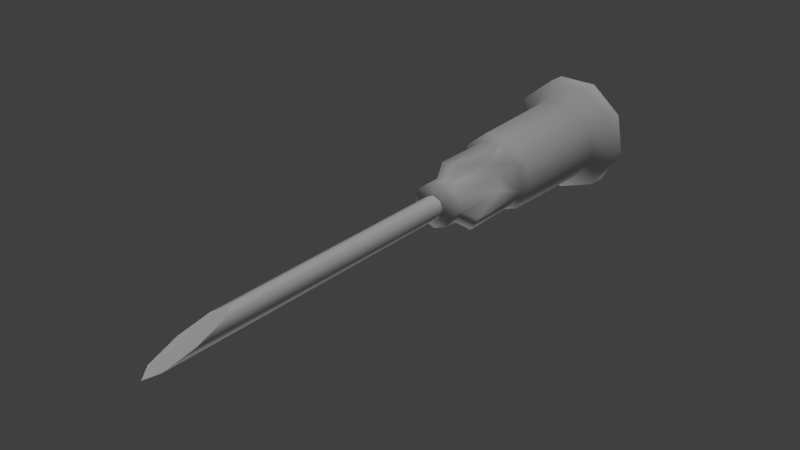 # Source: needleV2.blend  (saved by Blender 2.78.0; exported with 4.5.12 LTS)
import bpy
from mathutils import Matrix  # noqa: F401  (used for matrix-valued properties, if any)

bpy.ops.wm.read_factory_settings(use_empty=True)
scene = bpy.context.scene
scene.name = 'Scene'

# ---- collections
col_collection_1 = bpy.data.collections.new('Collection 1'); scene.collection.children.link(col_collection_1)
col_collection_1.hide_render = True
col_collection_1.hide_viewport = True
col_collection_2 = bpy.data.collections.new('Collection 2'); scene.collection.children.link(col_collection_2)
col_collection_5 = bpy.data.collections.new('Collection 5'); scene.collection.children.link(col_collection_5)
col_collection_5.hide_render = True
col_collection_5.hide_viewport = True
col_collection_11 = bpy.data.collections.new('Collection 11'); scene.collection.children.link(col_collection_11)
col_collection_11.hide_render = True
col_collection_11.hide_viewport = True

# ---- materials (node trees are filled in below, after node groups)
mat_material_002 = bpy.data.materials.new('Material.002')
mat_material_002.alpha_threshold = 0.0
mat_material_002.use_transparent_shadow = False
mat_material_002.diffuse_color = (0.7551, 0.1838, 0.02854, 1.0)
mat_material_002.specular_color = (0.1913, 0.1913, 0.1913)
mat_material_002.roughness = 0.5
mat_needle = bpy.data.materials.new('needle')
mat_needle.alpha_threshold = 0.0
mat_needle.use_transparent_shadow = False
mat_needle.diffuse_color = (0.07075, 0.07075, 0.07075, 1.0)
mat_needle.roughness = 0.5
mat_material = bpy.data.materials.new('Material')
mat_material.alpha_threshold = 0.0
mat_material.use_transparent_shadow = False
mat_material.diffuse_color = (0.09759, 0.5395, 0.4233, 1.0)
mat_material.specular_color = (0.1913, 0.1913, 0.1913)
mat_material.roughness = 0.5
mat_needlev2mat = bpy.data.materials.new('needleV2Mat')
mat_needlev2mat.alpha_threshold = 0.0
mat_needlev2mat.use_transparent_shadow = False
mat_needlev2mat.roughness = 0.5

# ---- material node trees

# ---- world
world_world = bpy.data.worlds.new('World'); scene.world = world_world
world_world.color = (0.05088, 0.05088, 0.05088)
world_world.use_sun_shadow = False
world_world.sun_shadow_jitter_overblur = 0.0
world_world.cycles.sampling_method = 'MANUAL'

# ---- lights
light_hemi_001 = bpy.data.lights.new('Hemi.001', 'SUN')
light_hemi_001.transmission_factor = 0.0
light_hemi_001.angle = 0.1993
light_hemi_001.energy = 1.0
light_hemi_001.shadow_buffer_clip_start = 0.5
light_hemi_001.shadow_soft_size = 0.1
light_hemi_001.shadow_cascade_max_distance = 1000.0
light_hemi = bpy.data.lights.new('Hemi', 'SUN')
light_hemi.transmission_factor = 0.0
light_hemi.angle = 0.1993
light_hemi.energy = 1.0
light_hemi.shadow_buffer_clip_start = 0.5
light_hemi.shadow_soft_size = 0.1
light_hemi.shadow_cascade_max_distance = 1000.0

# ---- meshes
me_needle_006 = bpy.data.meshes.new('needle.006')
me_needle_006.from_pydata([(0.09255, 0.6201, 0.2543), (-0.09255, 0.6201, 0.2543), (-0.2343, 0.6201, 0.1353), (-0.2665, 0.6201, -0.04699), (-0.1739, 0.6201, -0.2073), (7.451e-08, 0.6201, -0.2706), (0.1739, 0.6201, -0.2073), (0.2665, 0.6201, -0.04699), (0.2343, 0.6201, 0.1353), (0.09255, 0.5354, 0.2543), (-0.09255, 0.5354, 0.2543), (-0.2343, 0.5354, 0.1353), (-0.2665, 0.5354, -0.04699), (-0.1739, 0.5354, -0.2073), (7.738e-08, 0.5354, -0.2706), (0.1739, 0.5354, -0.2073), (0.2665, 0.5354, -0.04699), (0.2343, 0.5354, 0.1353), (0.06702, 0.4863, 0.1841), (-0.06702, 0.4863, 0.1841), (-0.1697, 0.4863, 0.09798), (-0.193, 0.4863, -0.03403), (-0.126, 0.4863, -0.1501), (6.414e-08, 0.4863, -0.196), (0.126, 0.4863, -0.1501), (0.193, 0.4863, -0.03403), (0.1697, 0.4863, 0.09798), (0.06273, -0.03391, 0.1723), (-0.06273, -0.03391, 0.1723), (-0.1588, -0.03391, 0.0917), (-0.1806, -0.03391, -0.03185), (-0.1179, -0.03391, -0.1405), (5.946e-08, -0.03391, -0.1834), (0.1179, -0.03391, -0.1405), (0.1806, -0.03391, -0.03185), (0.1588, -0.03391, 0.0917), (-0.08817, -0.1405, 0.0509), (4.072e-08, -0.1405, -0.1018), (0.08817, -0.1405, 0.0509), (0.03482, -0.4745, 0.09567), (-0.03482, -0.4745, 0.09567), (-0.08817, -0.4745, 0.0509), (-0.1003, -0.4745, -0.01768), (-0.06544, -0.4745, -0.07799), (4.089e-08, -0.4745, -0.1018), (0.06544, -0.4745, -0.07799), (0.1003, -0.4745, -0.01768), (0.08817, -0.4745, 0.0509), (1.887e-08, -0.4745, -1.923e-08), (-0.1003, -0.4133, -0.01768), (-0.06544, -0.4133, -0.07799), (0.08817, -0.4133, 0.0509), (3.881e-08, -0.4133, -0.1018), (-0.08817, -0.4133, 0.0509), (6.032e-08, -0.05922, -0.164), (-0.142, -0.05922, 0.08201), (0.142, -0.05922, 0.08201), (0.1536, -0.05922, -0.04226), (-0.03482, -0.4133, 0.09567), (0.03482, -0.4133, 0.09567), (-0.03482, -0.1405, 0.09567), (0.03482, -0.1405, 0.09567), (-0.03871, -0.3732, 0.158), (0.03871, -0.3732, 0.158), (-0.04019, -0.05922, 0.1541), (0.04019, -0.05922, 0.1541), (0.1003, -0.4133, -0.01768), (0.06544, -0.4133, -0.07799), (0.1003, -0.1405, -0.01768), (0.06544, -0.1405, -0.07799), (0.1562, -0.3732, -0.04546), (0.1175, -0.3732, -0.1125), (0.1134, -0.05922, -0.1119), (-0.06544, -0.1405, -0.07799), (-0.1003, -0.1405, -0.01768), (-0.1175, -0.3732, -0.1125), (-0.1562, -0.3732, -0.04546), (-0.1134, -0.05922, -0.1119), (-0.1536, -0.05922, -0.04226), (1.332e-08, 0.6201, -1.057e-08), (1.873e-07, -0.199, -0.05158), (0.03648, -0.199, -0.03648), (0.05159, -0.199, -2.733e-08), (0.03648, -0.199, 0.03648), (1.827e-07, -0.199, 0.05158), (-0.03648, -0.199, 0.03648), (-0.05158, -0.199, -3.02e-08), (-0.03648, -0.199, -0.03648), (-5.581e-07, -2.017, -0.05211), (0.03648, -1.959, -0.03684), (0.05158, -1.817, 9.406e-08), (0.03648, -1.676, 0.03684), (-5.126e-07, -1.617, 0.05211), (-0.03648, -1.676, 0.03684), (-0.05159, -1.817, 9.13e-08), (-0.03648, -1.959, -0.03684), (-5.381e-07, -1.804, -0.002887)], [], [(5, 6, 15, 14), (2, 3, 12, 11), (6, 7, 16, 15), (3, 4, 13, 12), (0, 1, 10, 9), (7, 8, 17, 16), (4, 5, 14, 13), (1, 2, 11, 10), (8, 0, 9, 17), (15, 16, 25, 24), (12, 13, 22, 21), (9, 10, 19, 18), (16, 17, 26, 25), (13, 14, 23, 22), (10, 11, 20, 19), (17, 9, 18, 26), (14, 15, 24, 23), (11, 12, 21, 20), (23, 24, 33, 32), (20, 21, 30, 29), (24, 25, 34, 33), (21, 22, 31, 30), (18, 19, 28, 27), (25, 26, 35, 34), (22, 23, 32, 31), (19, 20, 29, 28), (26, 18, 27, 35), (77, 54, 37, 73), (64, 55, 36, 60), (56, 65, 61, 38), (54, 72, 69, 37), (55, 78, 74, 36), (57, 56, 38, 68), (49, 50, 43, 42), (59, 58, 40, 39), (66, 51, 47, 46), (50, 52, 44, 43), (58, 53, 41, 40), (51, 59, 39, 47), (52, 67, 45, 44), (53, 49, 42, 41), (67, 66, 46, 45), (41, 42, 48), (45, 46, 48), (42, 43, 48), (39, 40, 48), (46, 47, 48), (43, 44, 48), (40, 41, 48), (47, 39, 48), (44, 45, 48), (36, 74, 49, 53), (37, 69, 67, 52), (38, 61, 59, 51), (60, 36, 53, 58), (73, 37, 52, 50), (68, 38, 51, 66), (34, 35, 56, 57), (27, 28, 64, 65), (30, 31, 77, 78), (33, 34, 57, 72), (29, 30, 78, 55), (32, 33, 72, 54), (35, 27, 65, 56), (28, 29, 55, 64), (31, 32, 54, 77), (66, 67, 71, 70), (61, 65, 63), (60, 58, 62, 64), (62, 63, 65, 64), (50, 49, 76, 75), (69, 72, 71), (68, 66, 70, 57), (70, 71, 72, 57), (74, 78, 76), (73, 50, 75, 77), (75, 76, 78, 77), (58, 59, 63, 62), (2, 1, 79), (0, 8, 79), (6, 5, 79), (3, 2, 79), (7, 6, 79), (4, 3, 79), (1, 0, 79), (8, 7, 79), (5, 4, 79), (82, 90, 89, 81), (83, 91, 90, 82), (84, 92, 91, 83), (85, 93, 92, 84), (86, 94, 93, 85), (87, 95, 94, 86), (80, 88, 95, 87), (94, 95, 96), (92, 93, 96), (90, 91, 96), (88, 89, 96), (95, 88, 96), (93, 94, 96), (91, 92, 96), (89, 90, 96), (81, 89, 88, 80), (59, 61, 63), (49, 74, 76), (67, 69, 71)])
me_needle_006.polygons.foreach_set('use_smooth', [True] * 106)
me_needle_006.polygons.foreach_set('material_index', [0, 0, 0, 0, 0, 0, 0, 0, 0, 0, 0, 0, 0, 0, 0, 0, 0, 0, 0, 0, 0, 0, 0, 0, 0, 0, 0, 0, 0, 0, 0, 0, 0, 0, 0, 0, 0, 0, 0, 0, 0, 0, 0, 0, 0, 0, 0, 0, 0, 0, 0, 0, 0, 0, 0, 0, 0, 0, 0, 0, 0, 0, 0, 0, 0, 0, 0, 0, 0, 0, 0, 0, 0, 0, 0, 0, 0, 0, 0, 0, 0, 0, 0, 0, 0, 0, 0, 1, 1, 1, 1, 1, 1, 1, 1, 1, 1, 1, 1, 1, 1, 1, 1, 0, 0, 0])
_k = set([(0, 1), (0, 8), (1, 2), (2, 3), (3, 4), (4, 5), (5, 6), (6, 7), (7, 8), (88, 89), (88, 95), (89, 90), (90, 91), (91, 92), (92, 93), (93, 94), (94, 95)])
me_needle_006.attributes.new('sharp_edge', 'BOOLEAN', 'EDGE').data.foreach_set('value', [ (min(e.vertices), max(e.vertices)) in _k for e in me_needle_006.edges])
_uv = me_needle_006.uv_layers.new(name='UVMap')
_uv.uv.foreach_set('vector', [0.2264, 0.1454, 0.3297, 0.1295, 0.3313, 0.1759, 0.24, 0.1892, 0.6825, 0.4448, 0.6772, 0.5476, 0.631, 0.5393, 0.6372, 0.4504, 0.3297, 0.1295, 0.4332, 0.144, 0.4214, 0.1887, 0.3313, 0.1759, 0.6772, 0.5476, 0.6425, 0.6491, 0.5943, 0.631, 0.631, 0.5393, 0.6046, 0.257, 0.6577, 0.3453, 0.616, 0.3639, 0.5701, 0.2872, 0.4332, 0.144, 0.5276, 0.1878, 0.5033, 0.2269, 0.4214, 0.1887, 0.1267, 0.1863, 0.2264, 0.1454, 0.24, 0.1892, 0.1454, 0.2319, 0.6577, 0.3453, 0.6825, 0.4448, 0.6372, 0.4504, 0.616, 0.3639, 0.5276, 0.1878, 0.6046, 0.257, 0.5701, 0.2872, 0.5033, 0.2269, 0.3313, 0.1759, 0.4214, 0.1887, 0.4074, 0.2345, 0.3313, 0.2242, 0.631, 0.5393, 0.5943, 0.631, 0.5558, 0.5981, 0.5865, 0.5286, 0.5701, 0.2872, 0.616, 0.3639, 0.5724, 0.3814, 0.5333, 0.3169, 0.4214, 0.1887, 0.5033, 0.2269, 0.4767, 0.2663, 0.4074, 0.2345, 0.1454, 0.2319, 0.24, 0.1892, 0.2548, 0.237, 0.1829, 0.2743, 0.616, 0.3639, 0.6372, 0.4504, 0.5907, 0.4542, 0.5724, 0.3814, 0.5033, 0.2269, 0.5701, 0.2872, 0.5333, 0.3169, 0.4767, 0.2663, 0.24, 0.1892, 0.3313, 0.1759, 0.3313, 0.2242, 0.2548, 0.237, 0.6372, 0.4504, 0.631, 0.5393, 0.5865, 0.5286, 0.5907, 0.4542, 0.9673, 0.2243, 0.9709, 0.2967, 0.6898, 0.3083, 0.6865, 0.2406, 0.9709, 0.6589, 0.9673, 0.7313, 0.6865, 0.715, 0.6899, 0.6473, 0.9709, 0.2967, 0.9733, 0.3691, 0.6921, 0.3761, 0.6898, 0.3083, 0.9673, 0.7313, 0.9625, 0.8036, 0.682, 0.7827, 0.6865, 0.715, 0.9745, 0.514, 0.9733, 0.5865, 0.6921, 0.5795, 0.6932, 0.5117, 0.9733, 0.3691, 0.9745, 0.4416, 0.6932, 0.4439, 0.6921, 0.3761, 0.9625, 0.152, 0.9673, 0.2243, 0.6865, 0.2406, 0.682, 0.1729, 0.9733, 0.5865, 0.9709, 0.6589, 0.6899, 0.6473, 0.6921, 0.5795, 0.9745, 0.4416, 0.9745, 0.514, 0.6932, 0.5117, 0.6932, 0.4439, 0.3204, 0.3414, 0.3876, 0.3235, 0.3886, 0.3825, 0.3495, 0.3884, 0.1893, 0.8027, 0.1402, 0.7535, 0.1907, 0.7231, 0.2155, 0.754, 0.6363, 0.7528, 0.5889, 0.8033, 0.5614, 0.7556, 0.5847, 0.7242, 0.3876, 0.3235, 0.455, 0.3393, 0.4275, 0.3869, 0.3886, 0.3825, 0.1402, 0.7535, 0.1201, 0.6872, 0.1752, 0.6872, 0.1907, 0.7231, 0.6543, 0.6856, 0.6363, 0.7528, 0.5847, 0.7242, 0.5991, 0.6873, 0.3087, 0.5826, 0.3283, 0.5509, 0.3562, 0.5682, 0.3365, 0.5999, 0.404, 0.6923, 0.3667, 0.6911, 0.3678, 0.6583, 0.4051, 0.6595, 0.4689, 0.6169, 0.4532, 0.6486, 0.4278, 0.6348, 0.4401, 0.6032, 0.3536, 0.5364, 0.3889, 0.5342, 0.3896, 0.563, 0.3562, 0.5682, 0.3415, 0.6765, 0.3219, 0.647, 0.3466, 0.632, 0.3678, 0.6583, 0.4532, 0.6486, 0.4325, 0.6802, 0.4051, 0.6595, 0.4278, 0.6348, 0.3889, 0.5342, 0.4266, 0.5363, 0.4224, 0.5703, 0.3896, 0.563, 0.3219, 0.647, 0.3049, 0.6133, 0.3365, 0.5999, 0.3466, 0.632, 0.4513, 0.5548, 0.469, 0.5877, 0.4401, 0.6032, 0.4224, 0.5703, 0.3466, 0.632, 0.3365, 0.5999, 0.388, 0.6099, 0.4224, 0.5703, 0.4401, 0.6032, 0.388, 0.6099, 0.3365, 0.5999, 0.3562, 0.5682, 0.388, 0.6099, 0.4051, 0.6595, 0.3678, 0.6583, 0.388, 0.6099, 0.4401, 0.6032, 0.4278, 0.6348, 0.388, 0.6099, 0.3562, 0.5682, 0.3896, 0.563, 0.388, 0.6099, 0.3678, 0.6583, 0.3466, 0.632, 0.388, 0.6099, 0.4278, 0.6348, 0.4051, 0.6595, 0.388, 0.6099, 0.3896, 0.563, 0.4224, 0.5703, 0.388, 0.6099, 0.1907, 0.7231, 0.1752, 0.6872, 0.3049, 0.6133, 0.3219, 0.647, 0.3886, 0.3825, 0.4275, 0.3869, 0.4266, 0.5363, 0.3889, 0.5342, 0.5847, 0.7242, 0.5614, 0.7556, 0.4325, 0.6802, 0.4532, 0.6486, 0.2155, 0.754, 0.1907, 0.7231, 0.3219, 0.647, 0.3415, 0.6765, 0.3495, 0.3884, 0.3886, 0.3825, 0.3889, 0.5342, 0.3536, 0.5364, 0.5991, 0.6873, 0.5847, 0.7242, 0.4532, 0.6486, 0.4689, 0.6169, 0.6733, 0.6952, 0.6518, 0.7614, 0.6363, 0.7528, 0.6543, 0.6856, 0.2217, 0.03525, 0.2217, 0.1031, 0.2049, 0.09088, 0.2049, 0.04743, 0.7664, 0.1026, 0.7664, 0.03474, 0.7833, 0.04693, 0.7833, 0.09037, 0.5522, 0.1026, 0.5522, 0.03474, 0.5691, 0.04693, 0.5691, 0.09037, 0.125, 0.7626, 0.1015, 0.6973, 0.1201, 0.6872, 0.1402, 0.7535, 0.3873, 0.3058, 0.4556, 0.3181, 0.455, 0.3393, 0.3876, 0.3235, 0.6518, 0.7614, 0.607, 0.8143, 0.5889, 0.8033, 0.6363, 0.7528, 0.1715, 0.8143, 0.125, 0.7626, 0.1402, 0.7535, 0.1893, 0.8027, 0.3192, 0.3202, 0.3873, 0.3058, 0.3876, 0.3235, 0.3204, 0.3414, 0.469, 0.5877, 0.4513, 0.5548, 0.4853, 0.5342, 0.505, 0.5708, 0.1612, 0.01539, 0.2049, 0.04743, 0.03513, 0.04823, 0.1612, 0.1229, 0.01367, 0.124, 0.03513, 0.09008, 0.2049, 0.09088, 0.03513, 0.09008, 0.03513, 0.04823, 0.2049, 0.04743, 0.2049, 0.09088, 0.3283, 0.5509, 0.3087, 0.5826, 0.2738, 0.5634, 0.2957, 0.5282, 0.6128, 0.1224, 0.5691, 0.09037, 0.7388, 0.08958, 0.6128, 0.01488, 0.7603, 0.01382, 0.7388, 0.04772, 0.5691, 0.04693, 0.7388, 0.04772, 0.7388, 0.08958, 0.5691, 0.09037, 0.5691, 0.04693, 0.827, 0.1224, 0.7833, 0.09037, 0.953, 0.08958, 0.827, 0.01488, 0.9744, 0.01382, 0.953, 0.04772, 0.7833, 0.04693, 0.953, 0.04772, 0.953, 0.08958, 0.7833, 0.09037, 0.7833, 0.04693, 0.3667, 0.6911, 0.404, 0.6923, 0.4049, 0.732, 0.3634, 0.7307, 0.06133, 0.32, 0.1554, 0.2858, 0.1553, 0.4321, 0.2494, 0.3201, 0.2993, 0.4068, 0.1553, 0.4321, 0.2052, 0.5696, 0.1051, 0.5695, 0.1553, 0.4321, 0.01124, 0.4066, 0.06133, 0.32, 0.1553, 0.4321, 0.2819, 0.5053, 0.2052, 0.5696, 0.1553, 0.4321, 0.02853, 0.5051, 0.01124, 0.4066, 0.1553, 0.4321, 0.1554, 0.2858, 0.2494, 0.3201, 0.1553, 0.4321, 0.2993, 0.4068, 0.2819, 0.5053, 0.1553, 0.4321, 0.1051, 0.5695, 0.02853, 0.5051, 0.1553, 0.4321, 0.9655, 0.9823, 0.1597, 0.9812, 0.08921, 0.9613, 0.9655, 0.9626, 0.9656, 0.8438, 0.2351, 0.8443, 0.1651, 0.8246, 0.9656, 0.8242, 0.9656, 0.8637, 0.2661, 0.8627, 0.2351, 0.8443, 0.9656, 0.8438, 0.9656, 0.8836, 0.2373, 0.8827, 0.2661, 0.8627, 0.9656, 0.8637, 0.9656, 0.9036, 0.1598, 0.9022, 0.2373, 0.8827, 0.9656, 0.8836, 0.9656, 0.9233, 0.08927, 0.9219, 0.1598, 0.9022, 0.9656, 0.9036, 0.9655, 0.9429, 0.06006, 0.9416, 0.08927, 0.9219, 0.9656, 0.9233, 0.1598, 0.9022, 0.07313, 0.9028, 0.1631, 0.8705, 0.2661, 0.8627, 0.2373, 0.8827, 0.1631, 0.8705, 0.1533, 0.8418, 0.2351, 0.8443, 0.1631, 0.8705, 0.03563, 0.8857, 0.0689, 0.86, 0.1631, 0.8705, 0.07313, 0.9028, 0.03563, 0.8857, 0.1631, 0.8705, 0.2373, 0.8827, 0.1598, 0.9022, 0.1631, 0.8705, 0.2351, 0.8443, 0.2661, 0.8627, 0.1631, 0.8705, 0.0689, 0.86, 0.1533, 0.8418, 0.1631, 0.8705, 0.9655, 0.9626, 0.08921, 0.9613, 0.06006, 0.9416, 0.9655, 0.9429, 0.01367, 0.01433, 0.1612, 0.01539, 0.03513, 0.04823, 0.9744, 0.1235, 0.827, 0.1224, 0.953, 0.08958, 0.7603, 0.1235, 0.6128, 0.1224, 0.7388, 0.08958])
_uv.active_render = True
_uv = me_needle_006.uv_layers.new(name='UVMap.001')
_uv.uv.foreach_set('vector', [0.4784, 0.9199, 0.3732, 0.9199, 0.3732, 0.9711, 0.4784, 0.9711, 0.6202, 0.9199, 0.6396, 0.9199, 0.6396, 0.9711, 0.6202, 0.9711, 0.3732, 0.9199, 0.3172, 0.9199, 0.3172, 0.9711, 0.3732, 0.9711, 0.6396, 0.9199, 0.5837, 0.9199, 0.5837, 0.9711, 0.6396, 0.9711, 0.4224, 0.9199, 0.5344, 0.9199, 0.5344, 0.9711, 0.4224, 0.9711, 0.3172, 0.9199, 0.3367, 0.9199, 0.3367, 0.9711, 0.3172, 0.9711, 0.5837, 0.9199, 0.4784, 0.9199, 0.4784, 0.9711, 0.5837, 0.9711, 0.5344, 0.9199, 0.6202, 0.9199, 0.6202, 0.9711, 0.5344, 0.9711, 0.3367, 0.9199, 0.4224, 0.9199, 0.4224, 0.9711, 0.3367, 0.9711, 0.6378, 0.9439, 0.5656, 0.9439, 0.6229, 0.9822, 0.6752, 0.9822, 0.9811, 0.9439, 0.909, 0.9439, 0.8716, 0.9822, 0.9238, 0.9822, 0.7012, 0.9439, 0.8455, 0.9439, 0.8256, 0.9822, 0.7211, 0.9822, 0.5656, 0.9439, 0.5907, 0.9439, 0.6411, 0.9822, 0.6229, 0.9822, 0.909, 0.9439, 0.7734, 0.9439, 0.7734, 0.9822, 0.8716, 0.9822, 0.8455, 0.9439, 0.956, 0.9439, 0.9057, 0.9822, 0.8256, 0.9822, 0.5907, 0.9439, 0.7012, 0.9439, 0.7211, 0.9822, 0.6411, 0.9822, 0.7734, 0.9439, 0.6378, 0.9439, 0.6752, 0.9822, 0.7734, 0.9822, 0.956, 0.9439, 0.9811, 0.9439, 0.9238, 0.9822, 0.9057, 0.9822, 0.535, 0.9305, 0.5726, 0.9305, 0.5702, 0.7755, 0.535, 0.7755, 0.4844, 0.9305, 0.4775, 0.9305, 0.4812, 0.7755, 0.4877, 0.7755, 0.5726, 0.9305, 0.5926, 0.9305, 0.5889, 0.7755, 0.5702, 0.7755, 0.4775, 0.9305, 0.4975, 0.9305, 0.4999, 0.7755, 0.4812, 0.7755, 0.555, 0.9305, 0.515, 0.9305, 0.5163, 0.7755, 0.5537, 0.7755, 0.5926, 0.9305, 0.5856, 0.9305, 0.5824, 0.7755, 0.5889, 0.7755, 0.4975, 0.9305, 0.535, 0.9305, 0.535, 0.7755, 0.4999, 0.7755, 0.515, 0.9305, 0.4844, 0.9305, 0.4877, 0.7755, 0.5163, 0.7755, 0.5856, 0.9305, 0.555, 0.9305, 0.5537, 0.7755, 0.5824, 0.7755, 0.5012, 0.7679, 0.535, 0.7679, 0.535, 0.7437, 0.5155, 0.7437, 0.523, 0.7679, 0.4927, 0.7679, 0.5087, 0.7437, 0.5246, 0.7437, 0.5774, 0.7679, 0.547, 0.7679, 0.5454, 0.7437, 0.5613, 0.7437, 0.535, 0.7679, 0.5688, 0.7679, 0.5545, 0.7437, 0.535, 0.7437, 0.4927, 0.7679, 0.4892, 0.7679, 0.5051, 0.7437, 0.5087, 0.7437, 0.5808, 0.7679, 0.5774, 0.7679, 0.5613, 0.7437, 0.5649, 0.7437, 0.5051, 0.6623, 0.5155, 0.6623, 0.5155, 0.6441, 0.5051, 0.6441, 0.5454, 0.6623, 0.5246, 0.6623, 0.5246, 0.6441, 0.5454, 0.6441, 0.5649, 0.6623, 0.5613, 0.6623, 0.5613, 0.6441, 0.5649, 0.6441, 0.5155, 0.6623, 0.535, 0.6623, 0.535, 0.6441, 0.5155, 0.6441, 0.5246, 0.6623, 0.5087, 0.6623, 0.5087, 0.6441, 0.5246, 0.6441, 0.5613, 0.6623, 0.5454, 0.6623, 0.5454, 0.6441, 0.5613, 0.6441, 0.535, 0.6623, 0.5545, 0.6623, 0.5545, 0.6441, 0.535, 0.6441, 0.5087, 0.6623, 0.5051, 0.6623, 0.5051, 0.6441, 0.5087, 0.6441, 0.5545, 0.6623, 0.5649, 0.6623, 0.5649, 0.6441, 0.5545, 0.6441, 0.5087, 0.6441, 0.5051, 0.6441, 0.535, 0.6441, 0.5545, 0.6441, 0.5649, 0.6441, 0.535, 0.6441, 0.5051, 0.6441, 0.5155, 0.6441, 0.535, 0.6441, 0.5454, 0.6441, 0.5246, 0.6441, 0.535, 0.6441, 0.5649, 0.6441, 0.5613, 0.6441, 0.535, 0.6441, 0.5155, 0.6441, 0.535, 0.6441, 0.535, 0.6441, 0.5246, 0.6441, 0.5087, 0.6441, 0.535, 0.6441, 0.5613, 0.6441, 0.5454, 0.6441, 0.535, 0.6441, 0.535, 0.6441, 0.5545, 0.6441, 0.535, 0.6441, 0.5087, 0.7437, 0.5051, 0.7437, 0.5051, 0.6623, 0.5087, 0.6623, 0.535, 0.7437, 0.5545, 0.7437, 0.5545, 0.6623, 0.535, 0.6623, 0.5613, 0.7437, 0.5454, 0.7437, 0.5454, 0.6623, 0.5613, 0.6623, 0.5246, 0.7437, 0.5087, 0.7437, 0.5087, 0.6623, 0.5246, 0.6623, 0.5155, 0.7437, 0.535, 0.7437, 0.535, 0.6623, 0.5155, 0.6623, 0.5649, 0.7437, 0.5613, 0.7437, 0.5613, 0.6623, 0.5649, 0.6623, 0.5889, 0.7755, 0.5824, 0.7755, 0.5774, 0.7679, 0.5808, 0.7679, 0.5537, 0.7755, 0.5163, 0.7755, 0.523, 0.7679, 0.547, 0.7679, 0.4812, 0.7755, 0.4999, 0.7755, 0.5012, 0.7679, 0.4892, 0.7679, 0.5702, 0.7755, 0.5889, 0.7755, 0.5808, 0.7679, 0.5688, 0.7679, 0.4877, 0.7755, 0.4812, 0.7755, 0.4892, 0.7679, 0.4927, 0.7679, 0.535, 0.7755, 0.5702, 0.7755, 0.5688, 0.7679, 0.535, 0.7679, 0.5824, 0.7755, 0.5537, 0.7755, 0.547, 0.7679, 0.5774, 0.7679, 0.5163, 0.7755, 0.4877, 0.7755, 0.4927, 0.7679, 0.523, 0.7679, 0.4999, 0.7755, 0.535, 0.7755, 0.535, 0.7679, 0.5012, 0.7679, 0.5649, 0.6623, 0.5545, 0.6623, 0.57, 0.6743, 0.5816, 0.6743, 0.5454, 0.7437, 0.547, 0.7679, 0.5466, 0.6743, 0.5246, 0.7437, 0.5246, 0.6623, 0.5235, 0.6743, 0.523, 0.7679, 0.5235, 0.6743, 0.5466, 0.6743, 0.547, 0.7679, 0.523, 0.7679, 0.5155, 0.6623, 0.5051, 0.6623, 0.4885, 0.6743, 0.5, 0.6743, 0.5545, 0.7437, 0.5688, 0.7679, 0.57, 0.6743, 0.5649, 0.7437, 0.5649, 0.6623, 0.5816, 0.6743, 0.5808, 0.7679, 0.5816, 0.6743, 0.57, 0.6743, 0.5688, 0.7679, 0.5808, 0.7679, 0.5051, 0.7437, 0.4892, 0.7679, 0.4885, 0.6743, 0.5155, 0.7437, 0.5155, 0.6623, 0.5, 0.6743, 0.5012, 0.7679, 0.5, 0.6743, 0.4885, 0.6743, 0.4892, 0.7679, 0.5012, 0.7679, 0.5246, 0.6623, 0.5454, 0.6623, 0.5466, 0.6743, 0.5235, 0.6743, 0.6202, 0.9199, 0.5344, 0.9199, 0.4784, 0.9199, 0.4224, 0.9199, 0.3367, 0.9199, 0.4784, 0.9199, 0.3732, 0.9199, 0.4784, 0.9199, 0.4784, 0.9199, 0.6396, 0.9199, 0.6202, 0.9199, 0.4784, 0.9199, 0.3172, 0.9199, 0.3732, 0.9199, 0.4784, 0.9199, 0.5837, 0.9199, 0.6396, 0.9199, 0.4784, 0.9199, 0.5344, 0.9199, 0.4224, 0.9199, 0.4784, 0.9199, 0.3367, 0.9199, 0.3172, 0.9199, 0.4784, 0.9199, 0.4784, 0.9199, 0.5837, 0.9199, 0.4784, 0.9199, 0.3816, 0.9244, 0.3816, 0.3346, 0.3761, 0.283, 0.3761, 0.9244, 0.3761, 0.9244, 0.3761, 0.3862, 0.3816, 0.3346, 0.3816, 0.9244, 0.3628, 0.9244, 0.3628, 0.4075, 0.3761, 0.3862, 0.3761, 0.9244, 0.3495, 0.9244, 0.3495, 0.3862, 0.3628, 0.4075, 0.3628, 0.9244, 0.344, 0.9244, 0.344, 0.3346, 0.3495, 0.3862, 0.3495, 0.9244, 0.3495, 0.9244, 0.3495, 0.283, 0.344, 0.3346, 0.344, 0.9244, 0.3628, 0.9244, 0.3628, 0.2617, 0.3495, 0.283, 0.3495, 0.9244, 0.5193, 0.3633, 0.5239, 0.3202, 0.535, 0.3673, 0.535, 0.4243, 0.5239, 0.4064, 0.535, 0.3673, 0.5507, 0.3633, 0.5461, 0.4064, 0.535, 0.3673, 0.535, 0.3023, 0.5461, 0.3202, 0.535, 0.3673, 0.5239, 0.3202, 0.535, 0.3023, 0.535, 0.3673, 0.5239, 0.4064, 0.5193, 0.3633, 0.535, 0.3673, 0.5461, 0.4064, 0.535, 0.4243, 0.535, 0.3673, 0.5461, 0.3202, 0.5507, 0.3633, 0.535, 0.3673, 0.3761, 0.9244, 0.3761, 0.283, 0.3628, 0.2617, 0.3628, 0.9244, 0.5454, 0.6623, 0.5454, 0.7437, 0.5466, 0.6743, 0.5051, 0.6623, 0.5051, 0.7437, 0.4885, 0.6743, 0.5545, 0.6623, 0.5545, 0.7437, 0.57, 0.6743])
me_needle_006.materials.append(mat_material_002)
me_needle_006.materials.append(mat_needle)
me_needle_006.use_remesh_preserve_volume = False
me_needle_006.use_remesh_preserve_attributes = False
me_needle_006.use_mirror_vertex_groups = False
me_needle_006.update()
me_needle_001 = bpy.data.meshes.new('needle.001')
me_needle_001.from_pydata([(0.09255, 0.6201, 0.2543), (-0.09255, 0.6201, 0.2543), (-0.2343, 0.6201, 0.1353), (-0.2665, 0.6201, -0.04699), (-0.1739, 0.6201, -0.2073), (7.451e-08, 0.6201, -0.2706), (0.1739, 0.6201, -0.2073), (0.2665, 0.6201, -0.04699), (0.2343, 0.6201, 0.1353), (0.09255, 0.5354, 0.2543), (-0.09255, 0.5354, 0.2543), (-0.2343, 0.5354, 0.1353), (-0.2665, 0.5354, -0.04699), (-0.1739, 0.5354, -0.2073), (7.738e-08, 0.5354, -0.2706), (0.1739, 0.5354, -0.2073), (0.2665, 0.5354, -0.04699), (0.2343, 0.5354, 0.1353), (0.06702, 0.4863, 0.1841), (-0.06702, 0.4863, 0.1841), (-0.1697, 0.4863, 0.09798), (-0.193, 0.4863, -0.03403), (-0.126, 0.4863, -0.1501), (6.414e-08, 0.4863, -0.196), (0.126, 0.4863, -0.1501), (0.193, 0.4863, -0.03403), (0.1697, 0.4863, 0.09798), (0.06273, -0.03391, 0.1723), (-0.06273, -0.03391, 0.1723), (-0.1588, -0.03391, 0.0917), (-0.1806, -0.03391, -0.03185), (-0.1179, -0.03391, -0.1405), (5.946e-08, -0.03391, -0.1834), (0.1179, -0.03391, -0.1405), (0.1806, -0.03391, -0.03185), (0.1588, -0.03391, 0.0917), (-0.08817, -0.1405, 0.0509), (4.072e-08, -0.1405, -0.1018), (0.08817, -0.1405, 0.0509), (0.03482, -0.4745, 0.09567), (-0.03482, -0.4745, 0.09567), (-0.08817, -0.4745, 0.0509), (-0.1003, -0.4745, -0.01768), (-0.06544, -0.4745, -0.07799), (4.089e-08, -0.4745, -0.1018), (0.06544, -0.4745, -0.07799), (0.1003, -0.4745, -0.01768), (0.08817, -0.4745, 0.0509), (1.887e-08, -0.4745, -1.923e-08), (-0.1003, -0.4133, -0.01768), (-0.06544, -0.4133, -0.07799), (0.08817, -0.4133, 0.0509), (3.881e-08, -0.4133, -0.1018), (-0.08817, -0.4133, 0.0509), (6.032e-08, -0.05922, -0.164), (-0.142, -0.05922, 0.08201), (0.142, -0.05922, 0.08201), (0.1536, -0.05922, -0.04226), (-0.03482, -0.4133, 0.09567), (0.03482, -0.4133, 0.09567), (-0.03482, -0.1405, 0.09567), (0.03482, -0.1405, 0.09567), (-0.03871, -0.3732, 0.158), (0.03871, -0.3732, 0.158), (-0.04019, -0.05922, 0.1541), (0.04019, -0.05922, 0.1541), (0.1003, -0.4133, -0.01768), (0.06544, -0.4133, -0.07799), (0.1003, -0.1405, -0.01768), (0.06544, -0.1405, -0.07799), (0.1562, -0.3732, -0.04546), (0.1175, -0.3732, -0.1125), (0.1134, -0.05922, -0.1119), (-0.06544, -0.1405, -0.07799), (-0.1003, -0.1405, -0.01768), (-0.1175, -0.3732, -0.1125), (-0.1562, -0.3732, -0.04546), (-0.1134, -0.05922, -0.1119), (-0.1536, -0.05922, -0.04226), (1.332e-08, 0.6201, -1.057e-08), (1.873e-07, -0.199, -0.05158), (0.03648, -0.199, -0.03648), (0.05159, -0.199, -2.733e-08), (0.03648, -0.199, 0.03648), (1.827e-07, -0.199, 0.05158), (-0.03648, -0.199, 0.03648), (-0.05158, -0.199, -3.02e-08), (-0.03648, -0.199, -0.03648), (-5.581e-07, -2.017, -0.05211), (0.03648, -1.959, -0.03684), (0.05158, -1.817, 9.406e-08), (0.03648, -1.676, 0.03684), (-5.126e-07, -1.617, 0.05211), (-0.03648, -1.676, 0.03684), (-0.05159, -1.817, 9.13e-08), (-0.03648, -1.959, -0.03684), (-5.381e-07, -1.804, -0.002887)], [], [(5, 6, 15, 14), (2, 3, 12, 11), (6, 7, 16, 15), (3, 4, 13, 12), (0, 1, 10, 9), (7, 8, 17, 16), (4, 5, 14, 13), (1, 2, 11, 10), (8, 0, 9, 17), (15, 16, 25, 24), (12, 13, 22, 21), (9, 10, 19, 18), (16, 17, 26, 25), (13, 14, 23, 22), (10, 11, 20, 19), (17, 9, 18, 26), (14, 15, 24, 23), (11, 12, 21, 20), (23, 24, 33, 32), (20, 21, 30, 29), (24, 25, 34, 33), (21, 22, 31, 30), (18, 19, 28, 27), (25, 26, 35, 34), (22, 23, 32, 31), (19, 20, 29, 28), (26, 18, 27, 35), (77, 54, 37, 73), (64, 55, 36, 60), (56, 65, 61, 38), (54, 72, 69, 37), (55, 78, 74, 36), (57, 56, 38, 68), (49, 50, 43, 42), (59, 58, 40, 39), (66, 51, 47, 46), (50, 52, 44, 43), (58, 53, 41, 40), (51, 59, 39, 47), (52, 67, 45, 44), (53, 49, 42, 41), (67, 66, 46, 45), (41, 42, 48), (45, 46, 48), (42, 43, 48), (39, 40, 48), (46, 47, 48), (43, 44, 48), (40, 41, 48), (47, 39, 48), (44, 45, 48), (36, 74, 49, 53), (37, 69, 67, 52), (38, 61, 59, 51), (60, 36, 53, 58), (73, 37, 52, 50), (68, 38, 51, 66), (34, 35, 56, 57), (27, 28, 64, 65), (30, 31, 77, 78), (33, 34, 57, 72), (29, 30, 78, 55), (32, 33, 72, 54), (35, 27, 65, 56), (28, 29, 55, 64), (31, 32, 54, 77), (66, 67, 71, 70), (61, 65, 63), (60, 58, 62, 64), (62, 63, 65, 64), (50, 49, 76, 75), (69, 72, 71), (68, 66, 70, 57), (70, 71, 72, 57), (74, 78, 76), (73, 50, 75, 77), (75, 76, 78, 77), (58, 59, 63, 62), (2, 1, 79), (0, 8, 79), (6, 5, 79), (3, 2, 79), (7, 6, 79), (4, 3, 79), (1, 0, 79), (8, 7, 79), (5, 4, 79), (82, 90, 89, 81), (83, 91, 90, 82), (84, 92, 91, 83), (85, 93, 92, 84), (86, 94, 93, 85), (87, 95, 94, 86), (80, 88, 95, 87), (94, 95, 96), (92, 93, 96), (90, 91, 96), (88, 89, 96), (95, 88, 96), (93, 94, 96), (91, 92, 96), (89, 90, 96), (81, 89, 88, 80), (59, 61, 63), (49, 74, 76), (67, 69, 71)])
me_needle_001.polygons.foreach_set('use_smooth', [True] * 106)
me_needle_001.polygons.foreach_set('material_index', [0, 0, 0, 0, 0, 0, 0, 0, 0, 0, 0, 0, 0, 0, 0, 0, 0, 0, 0, 0, 0, 0, 0, 0, 0, 0, 0, 0, 0, 0, 0, 0, 0, 0, 0, 0, 0, 0, 0, 0, 0, 0, 0, 0, 0, 0, 0, 0, 0, 0, 0, 0, 0, 0, 0, 0, 0, 0, 0, 0, 0, 0, 0, 0, 0, 0, 0, 0, 0, 0, 0, 0, 0, 0, 0, 0, 0, 0, 0, 0, 0, 0, 0, 0, 0, 0, 0, 1, 1, 1, 1, 1, 1, 1, 1, 1, 1, 1, 1, 1, 1, 1, 1, 0, 0, 0])
_k = set([(0, 1), (0, 8), (1, 2), (2, 3), (3, 4), (4, 5), (5, 6), (6, 7), (7, 8), (88, 89), (88, 95), (89, 90), (90, 91), (91, 92), (92, 93), (93, 94), (94, 95)])
me_needle_001.attributes.new('sharp_edge', 'BOOLEAN', 'EDGE').data.foreach_set('value', [ (min(e.vertices), max(e.vertices)) in _k for e in me_needle_001.edges])
_uv = me_needle_001.uv_layers.new(name='UVMap')
_uv.uv.foreach_set('vector', [0.2264, 0.1454, 0.3297, 0.1295, 0.3313, 0.1759, 0.24, 0.1892, 0.6825, 0.4448, 0.6772, 0.5476, 0.631, 0.5393, 0.6372, 0.4504, 0.3297, 0.1295, 0.4332, 0.144, 0.4214, 0.1887, 0.3313, 0.1759, 0.6772, 0.5476, 0.6425, 0.6491, 0.5943, 0.631, 0.631, 0.5393, 0.6046, 0.257, 0.6577, 0.3453, 0.616, 0.3639, 0.5701, 0.2872, 0.4332, 0.144, 0.5276, 0.1878, 0.5033, 0.2269, 0.4214, 0.1887, 0.1267, 0.1863, 0.2264, 0.1454, 0.24, 0.1892, 0.1454, 0.2319, 0.6577, 0.3453, 0.6825, 0.4448, 0.6372, 0.4504, 0.616, 0.3639, 0.5276, 0.1878, 0.6046, 0.257, 0.5701, 0.2872, 0.5033, 0.2269, 0.3313, 0.1759, 0.4214, 0.1887, 0.4074, 0.2345, 0.3313, 0.2242, 0.631, 0.5393, 0.5943, 0.631, 0.5558, 0.5981, 0.5865, 0.5286, 0.5701, 0.2872, 0.616, 0.3639, 0.5724, 0.3814, 0.5333, 0.3169, 0.4214, 0.1887, 0.5033, 0.2269, 0.4767, 0.2663, 0.4074, 0.2345, 0.1454, 0.2319, 0.24, 0.1892, 0.2548, 0.237, 0.1829, 0.2743, 0.616, 0.3639, 0.6372, 0.4504, 0.5907, 0.4542, 0.5724, 0.3814, 0.5033, 0.2269, 0.5701, 0.2872, 0.5333, 0.3169, 0.4767, 0.2663, 0.24, 0.1892, 0.3313, 0.1759, 0.3313, 0.2242, 0.2548, 0.237, 0.6372, 0.4504, 0.631, 0.5393, 0.5865, 0.5286, 0.5907, 0.4542, 0.9673, 0.2243, 0.9709, 0.2967, 0.6898, 0.3083, 0.6865, 0.2406, 0.9709, 0.6589, 0.9673, 0.7313, 0.6865, 0.715, 0.6899, 0.6473, 0.9709, 0.2967, 0.9733, 0.3691, 0.6921, 0.3761, 0.6898, 0.3083, 0.9673, 0.7313, 0.9625, 0.8036, 0.682, 0.7827, 0.6865, 0.715, 0.9745, 0.514, 0.9733, 0.5865, 0.6921, 0.5795, 0.6932, 0.5117, 0.9733, 0.3691, 0.9745, 0.4416, 0.6932, 0.4439, 0.6921, 0.3761, 0.9625, 0.152, 0.9673, 0.2243, 0.6865, 0.2406, 0.682, 0.1729, 0.9733, 0.5865, 0.9709, 0.6589, 0.6899, 0.6473, 0.6921, 0.5795, 0.9745, 0.4416, 0.9745, 0.514, 0.6932, 0.5117, 0.6932, 0.4439, 0.3204, 0.3414, 0.3876, 0.3235, 0.3886, 0.3825, 0.3495, 0.3884, 0.1893, 0.8027, 0.1402, 0.7535, 0.1907, 0.7231, 0.2155, 0.754, 0.6363, 0.7528, 0.5889, 0.8033, 0.5614, 0.7556, 0.5847, 0.7242, 0.3876, 0.3235, 0.455, 0.3393, 0.4275, 0.3869, 0.3886, 0.3825, 0.1402, 0.7535, 0.1201, 0.6872, 0.1752, 0.6872, 0.1907, 0.7231, 0.6543, 0.6856, 0.6363, 0.7528, 0.5847, 0.7242, 0.5991, 0.6873, 0.3087, 0.5826, 0.3283, 0.5509, 0.3562, 0.5682, 0.3365, 0.5999, 0.404, 0.6923, 0.3667, 0.6911, 0.3678, 0.6583, 0.4051, 0.6595, 0.4689, 0.6169, 0.4532, 0.6486, 0.4278, 0.6348, 0.4401, 0.6032, 0.3536, 0.5364, 0.3889, 0.5342, 0.3896, 0.563, 0.3562, 0.5682, 0.3415, 0.6765, 0.3219, 0.647, 0.3466, 0.632, 0.3678, 0.6583, 0.4532, 0.6486, 0.4325, 0.6802, 0.4051, 0.6595, 0.4278, 0.6348, 0.3889, 0.5342, 0.4266, 0.5363, 0.4224, 0.5703, 0.3896, 0.563, 0.3219, 0.647, 0.3049, 0.6133, 0.3365, 0.5999, 0.3466, 0.632, 0.4513, 0.5548, 0.469, 0.5877, 0.4401, 0.6032, 0.4224, 0.5703, 0.3466, 0.632, 0.3365, 0.5999, 0.388, 0.6099, 0.4224, 0.5703, 0.4401, 0.6032, 0.388, 0.6099, 0.3365, 0.5999, 0.3562, 0.5682, 0.388, 0.6099, 0.4051, 0.6595, 0.3678, 0.6583, 0.388, 0.6099, 0.4401, 0.6032, 0.4278, 0.6348, 0.388, 0.6099, 0.3562, 0.5682, 0.3896, 0.563, 0.388, 0.6099, 0.3678, 0.6583, 0.3466, 0.632, 0.388, 0.6099, 0.4278, 0.6348, 0.4051, 0.6595, 0.388, 0.6099, 0.3896, 0.563, 0.4224, 0.5703, 0.388, 0.6099, 0.1907, 0.7231, 0.1752, 0.6872, 0.3049, 0.6133, 0.3219, 0.647, 0.3886, 0.3825, 0.4275, 0.3869, 0.4266, 0.5363, 0.3889, 0.5342, 0.5847, 0.7242, 0.5614, 0.7556, 0.4325, 0.6802, 0.4532, 0.6486, 0.2155, 0.754, 0.1907, 0.7231, 0.3219, 0.647, 0.3415, 0.6765, 0.3495, 0.3884, 0.3886, 0.3825, 0.3889, 0.5342, 0.3536, 0.5364, 0.5991, 0.6873, 0.5847, 0.7242, 0.4532, 0.6486, 0.4689, 0.6169, 0.6733, 0.6952, 0.6518, 0.7614, 0.6363, 0.7528, 0.6543, 0.6856, 0.2217, 0.03525, 0.2217, 0.1031, 0.2049, 0.09088, 0.2049, 0.04743, 0.7664, 0.1026, 0.7664, 0.03474, 0.7833, 0.04693, 0.7833, 0.09037, 0.5522, 0.1026, 0.5522, 0.03474, 0.5691, 0.04693, 0.5691, 0.09037, 0.125, 0.7626, 0.1015, 0.6973, 0.1201, 0.6872, 0.1402, 0.7535, 0.3873, 0.3058, 0.4556, 0.3181, 0.455, 0.3393, 0.3876, 0.3235, 0.6518, 0.7614, 0.607, 0.8143, 0.5889, 0.8033, 0.6363, 0.7528, 0.1715, 0.8143, 0.125, 0.7626, 0.1402, 0.7535, 0.1893, 0.8027, 0.3192, 0.3202, 0.3873, 0.3058, 0.3876, 0.3235, 0.3204, 0.3414, 0.469, 0.5877, 0.4513, 0.5548, 0.4853, 0.5342, 0.505, 0.5708, 0.1612, 0.01539, 0.2049, 0.04743, 0.03513, 0.04823, 0.1612, 0.1229, 0.01367, 0.124, 0.03513, 0.09008, 0.2049, 0.09088, 0.03513, 0.09008, 0.03513, 0.04823, 0.2049, 0.04743, 0.2049, 0.09088, 0.3283, 0.5509, 0.3087, 0.5826, 0.2738, 0.5634, 0.2957, 0.5282, 0.6128, 0.1224, 0.5691, 0.09037, 0.7388, 0.08958, 0.6128, 0.01488, 0.7603, 0.01382, 0.7388, 0.04772, 0.5691, 0.04693, 0.7388, 0.04772, 0.7388, 0.08958, 0.5691, 0.09037, 0.5691, 0.04693, 0.827, 0.1224, 0.7833, 0.09037, 0.953, 0.08958, 0.827, 0.01488, 0.9744, 0.01382, 0.953, 0.04772, 0.7833, 0.04693, 0.953, 0.04772, 0.953, 0.08958, 0.7833, 0.09037, 0.7833, 0.04693, 0.3667, 0.6911, 0.404, 0.6923, 0.4049, 0.732, 0.3634, 0.7307, 0.06133, 0.32, 0.1554, 0.2858, 0.1553, 0.4321, 0.2494, 0.3201, 0.2993, 0.4068, 0.1553, 0.4321, 0.2052, 0.5696, 0.1051, 0.5695, 0.1553, 0.4321, 0.01124, 0.4066, 0.06133, 0.32, 0.1553, 0.4321, 0.2819, 0.5053, 0.2052, 0.5696, 0.1553, 0.4321, 0.02853, 0.5051, 0.01124, 0.4066, 0.1553, 0.4321, 0.1554, 0.2858, 0.2494, 0.3201, 0.1553, 0.4321, 0.2993, 0.4068, 0.2819, 0.5053, 0.1553, 0.4321, 0.1051, 0.5695, 0.02853, 0.5051, 0.1553, 0.4321, 0.9655, 0.9823, 0.1597, 0.9812, 0.08921, 0.9613, 0.9655, 0.9626, 0.9656, 0.8438, 0.2351, 0.8443, 0.1651, 0.8246, 0.9656, 0.8242, 0.9656, 0.8637, 0.2661, 0.8627, 0.2351, 0.8443, 0.9656, 0.8438, 0.9656, 0.8836, 0.2373, 0.8827, 0.2661, 0.8627, 0.9656, 0.8637, 0.9656, 0.9036, 0.1598, 0.9022, 0.2373, 0.8827, 0.9656, 0.8836, 0.9656, 0.9233, 0.08927, 0.9219, 0.1598, 0.9022, 0.9656, 0.9036, 0.9655, 0.9429, 0.06006, 0.9416, 0.08927, 0.9219, 0.9656, 0.9233, 0.1598, 0.9022, 0.07313, 0.9028, 0.1631, 0.8705, 0.2661, 0.8627, 0.2373, 0.8827, 0.1631, 0.8705, 0.1533, 0.8418, 0.2351, 0.8443, 0.1631, 0.8705, 0.03563, 0.8857, 0.0689, 0.86, 0.1631, 0.8705, 0.07313, 0.9028, 0.03563, 0.8857, 0.1631, 0.8705, 0.2373, 0.8827, 0.1598, 0.9022, 0.1631, 0.8705, 0.2351, 0.8443, 0.2661, 0.8627, 0.1631, 0.8705, 0.0689, 0.86, 0.1533, 0.8418, 0.1631, 0.8705, 0.9655, 0.9626, 0.08921, 0.9613, 0.06006, 0.9416, 0.9655, 0.9429, 0.01367, 0.01433, 0.1612, 0.01539, 0.03513, 0.04823, 0.9744, 0.1235, 0.827, 0.1224, 0.953, 0.08958, 0.7603, 0.1235, 0.6128, 0.1224, 0.7388, 0.08958])
_uv.active_render = True
_uv = me_needle_001.uv_layers.new(name='UVMap.001')
_uv.uv.foreach_set('vector', [0.4784, 0.9199, 0.3732, 0.9199, 0.3732, 0.9711, 0.4784, 0.9711, 0.6202, 0.9199, 0.6396, 0.9199, 0.6396, 0.9711, 0.6202, 0.9711, 0.3732, 0.9199, 0.3172, 0.9199, 0.3172, 0.9711, 0.3732, 0.9711, 0.6396, 0.9199, 0.5837, 0.9199, 0.5837, 0.9711, 0.6396, 0.9711, 0.4224, 0.9199, 0.5344, 0.9199, 0.5344, 0.9711, 0.4224, 0.9711, 0.3172, 0.9199, 0.3367, 0.9199, 0.3367, 0.9711, 0.3172, 0.9711, 0.5837, 0.9199, 0.4784, 0.9199, 0.4784, 0.9711, 0.5837, 0.9711, 0.5344, 0.9199, 0.6202, 0.9199, 0.6202, 0.9711, 0.5344, 0.9711, 0.3367, 0.9199, 0.4224, 0.9199, 0.4224, 0.9711, 0.3367, 0.9711, 0.6378, 0.9439, 0.5656, 0.9439, 0.6229, 0.9822, 0.6752, 0.9822, 0.9811, 0.9439, 0.909, 0.9439, 0.8716, 0.9822, 0.9238, 0.9822, 0.7012, 0.9439, 0.8455, 0.9439, 0.8256, 0.9822, 0.7211, 0.9822, 0.5656, 0.9439, 0.5907, 0.9439, 0.6411, 0.9822, 0.6229, 0.9822, 0.909, 0.9439, 0.7734, 0.9439, 0.7734, 0.9822, 0.8716, 0.9822, 0.8455, 0.9439, 0.956, 0.9439, 0.9057, 0.9822, 0.8256, 0.9822, 0.5907, 0.9439, 0.7012, 0.9439, 0.7211, 0.9822, 0.6411, 0.9822, 0.7734, 0.9439, 0.6378, 0.9439, 0.6752, 0.9822, 0.7734, 0.9822, 0.956, 0.9439, 0.9811, 0.9439, 0.9238, 0.9822, 0.9057, 0.9822, 0.535, 0.9305, 0.5726, 0.9305, 0.5702, 0.7755, 0.535, 0.7755, 0.4844, 0.9305, 0.4775, 0.9305, 0.4812, 0.7755, 0.4877, 0.7755, 0.5726, 0.9305, 0.5926, 0.9305, 0.5889, 0.7755, 0.5702, 0.7755, 0.4775, 0.9305, 0.4975, 0.9305, 0.4999, 0.7755, 0.4812, 0.7755, 0.555, 0.9305, 0.515, 0.9305, 0.5163, 0.7755, 0.5537, 0.7755, 0.5926, 0.9305, 0.5856, 0.9305, 0.5824, 0.7755, 0.5889, 0.7755, 0.4975, 0.9305, 0.535, 0.9305, 0.535, 0.7755, 0.4999, 0.7755, 0.515, 0.9305, 0.4844, 0.9305, 0.4877, 0.7755, 0.5163, 0.7755, 0.5856, 0.9305, 0.555, 0.9305, 0.5537, 0.7755, 0.5824, 0.7755, 0.5012, 0.7679, 0.535, 0.7679, 0.535, 0.7437, 0.5155, 0.7437, 0.523, 0.7679, 0.4927, 0.7679, 0.5087, 0.7437, 0.5246, 0.7437, 0.5774, 0.7679, 0.547, 0.7679, 0.5454, 0.7437, 0.5613, 0.7437, 0.535, 0.7679, 0.5688, 0.7679, 0.5545, 0.7437, 0.535, 0.7437, 0.4927, 0.7679, 0.4892, 0.7679, 0.5051, 0.7437, 0.5087, 0.7437, 0.5808, 0.7679, 0.5774, 0.7679, 0.5613, 0.7437, 0.5649, 0.7437, 0.5051, 0.6623, 0.5155, 0.6623, 0.5155, 0.6441, 0.5051, 0.6441, 0.5454, 0.6623, 0.5246, 0.6623, 0.5246, 0.6441, 0.5454, 0.6441, 0.5649, 0.6623, 0.5613, 0.6623, 0.5613, 0.6441, 0.5649, 0.6441, 0.5155, 0.6623, 0.535, 0.6623, 0.535, 0.6441, 0.5155, 0.6441, 0.5246, 0.6623, 0.5087, 0.6623, 0.5087, 0.6441, 0.5246, 0.6441, 0.5613, 0.6623, 0.5454, 0.6623, 0.5454, 0.6441, 0.5613, 0.6441, 0.535, 0.6623, 0.5545, 0.6623, 0.5545, 0.6441, 0.535, 0.6441, 0.5087, 0.6623, 0.5051, 0.6623, 0.5051, 0.6441, 0.5087, 0.6441, 0.5545, 0.6623, 0.5649, 0.6623, 0.5649, 0.6441, 0.5545, 0.6441, 0.5087, 0.6441, 0.5051, 0.6441, 0.535, 0.6441, 0.5545, 0.6441, 0.5649, 0.6441, 0.535, 0.6441, 0.5051, 0.6441, 0.5155, 0.6441, 0.535, 0.6441, 0.5454, 0.6441, 0.5246, 0.6441, 0.535, 0.6441, 0.5649, 0.6441, 0.5613, 0.6441, 0.535, 0.6441, 0.5155, 0.6441, 0.535, 0.6441, 0.535, 0.6441, 0.5246, 0.6441, 0.5087, 0.6441, 0.535, 0.6441, 0.5613, 0.6441, 0.5454, 0.6441, 0.535, 0.6441, 0.535, 0.6441, 0.5545, 0.6441, 0.535, 0.6441, 0.5087, 0.7437, 0.5051, 0.7437, 0.5051, 0.6623, 0.5087, 0.6623, 0.535, 0.7437, 0.5545, 0.7437, 0.5545, 0.6623, 0.535, 0.6623, 0.5613, 0.7437, 0.5454, 0.7437, 0.5454, 0.6623, 0.5613, 0.6623, 0.5246, 0.7437, 0.5087, 0.7437, 0.5087, 0.6623, 0.5246, 0.6623, 0.5155, 0.7437, 0.535, 0.7437, 0.535, 0.6623, 0.5155, 0.6623, 0.5649, 0.7437, 0.5613, 0.7437, 0.5613, 0.6623, 0.5649, 0.6623, 0.5889, 0.7755, 0.5824, 0.7755, 0.5774, 0.7679, 0.5808, 0.7679, 0.5537, 0.7755, 0.5163, 0.7755, 0.523, 0.7679, 0.547, 0.7679, 0.4812, 0.7755, 0.4999, 0.7755, 0.5012, 0.7679, 0.4892, 0.7679, 0.5702, 0.7755, 0.5889, 0.7755, 0.5808, 0.7679, 0.5688, 0.7679, 0.4877, 0.7755, 0.4812, 0.7755, 0.4892, 0.7679, 0.4927, 0.7679, 0.535, 0.7755, 0.5702, 0.7755, 0.5688, 0.7679, 0.535, 0.7679, 0.5824, 0.7755, 0.5537, 0.7755, 0.547, 0.7679, 0.5774, 0.7679, 0.5163, 0.7755, 0.4877, 0.7755, 0.4927, 0.7679, 0.523, 0.7679, 0.4999, 0.7755, 0.535, 0.7755, 0.535, 0.7679, 0.5012, 0.7679, 0.5649, 0.6623, 0.5545, 0.6623, 0.57, 0.6743, 0.5816, 0.6743, 0.5454, 0.7437, 0.547, 0.7679, 0.5466, 0.6743, 0.5246, 0.7437, 0.5246, 0.6623, 0.5235, 0.6743, 0.523, 0.7679, 0.5235, 0.6743, 0.5466, 0.6743, 0.547, 0.7679, 0.523, 0.7679, 0.5155, 0.6623, 0.5051, 0.6623, 0.4885, 0.6743, 0.5, 0.6743, 0.5545, 0.7437, 0.5688, 0.7679, 0.57, 0.6743, 0.5649, 0.7437, 0.5649, 0.6623, 0.5816, 0.6743, 0.5808, 0.7679, 0.5816, 0.6743, 0.57, 0.6743, 0.5688, 0.7679, 0.5808, 0.7679, 0.5051, 0.7437, 0.4892, 0.7679, 0.4885, 0.6743, 0.5155, 0.7437, 0.5155, 0.6623, 0.5, 0.6743, 0.5012, 0.7679, 0.5, 0.6743, 0.4885, 0.6743, 0.4892, 0.7679, 0.5012, 0.7679, 0.5246, 0.6623, 0.5454, 0.6623, 0.5466, 0.6743, 0.5235, 0.6743, 0.6202, 0.9199, 0.5344, 0.9199, 0.4784, 0.9199, 0.4224, 0.9199, 0.3367, 0.9199, 0.4784, 0.9199, 0.3732, 0.9199, 0.4784, 0.9199, 0.4784, 0.9199, 0.6396, 0.9199, 0.6202, 0.9199, 0.4784, 0.9199, 0.3172, 0.9199, 0.3732, 0.9199, 0.4784, 0.9199, 0.5837, 0.9199, 0.6396, 0.9199, 0.4784, 0.9199, 0.5344, 0.9199, 0.4224, 0.9199, 0.4784, 0.9199, 0.3367, 0.9199, 0.3172, 0.9199, 0.4784, 0.9199, 0.4784, 0.9199, 0.5837, 0.9199, 0.4784, 0.9199, 0.3816, 0.9244, 0.3816, 0.3346, 0.3761, 0.283, 0.3761, 0.9244, 0.3761, 0.9244, 0.3761, 0.3862, 0.3816, 0.3346, 0.3816, 0.9244, 0.3628, 0.9244, 0.3628, 0.4075, 0.3761, 0.3862, 0.3761, 0.9244, 0.3495, 0.9244, 0.3495, 0.3862, 0.3628, 0.4075, 0.3628, 0.9244, 0.344, 0.9244, 0.344, 0.3346, 0.3495, 0.3862, 0.3495, 0.9244, 0.3495, 0.9244, 0.3495, 0.283, 0.344, 0.3346, 0.344, 0.9244, 0.3628, 0.9244, 0.3628, 0.2617, 0.3495, 0.283, 0.3495, 0.9244, 0.5193, 0.3633, 0.5239, 0.3202, 0.535, 0.3673, 0.535, 0.4243, 0.5239, 0.4064, 0.535, 0.3673, 0.5507, 0.3633, 0.5461, 0.4064, 0.535, 0.3673, 0.535, 0.3023, 0.5461, 0.3202, 0.535, 0.3673, 0.5239, 0.3202, 0.535, 0.3023, 0.535, 0.3673, 0.5239, 0.4064, 0.5193, 0.3633, 0.535, 0.3673, 0.5461, 0.4064, 0.535, 0.4243, 0.535, 0.3673, 0.5461, 0.3202, 0.5507, 0.3633, 0.535, 0.3673, 0.3761, 0.9244, 0.3761, 0.283, 0.3628, 0.2617, 0.3628, 0.9244, 0.5454, 0.6623, 0.5454, 0.7437, 0.5466, 0.6743, 0.5051, 0.6623, 0.5051, 0.7437, 0.4885, 0.6743, 0.5545, 0.6623, 0.5545, 0.7437, 0.57, 0.6743])
me_needle_001.materials.append(mat_material)
me_needle_001.materials.append(mat_needle)
me_needle_001.use_remesh_preserve_volume = False
me_needle_001.use_remesh_preserve_attributes = False
me_needle_001.use_mirror_vertex_groups = False
me_needle_001.update()
me_needlev2 = bpy.data.meshes.new('needleV2')
me_needlev2.from_pydata([(0.09255, 0.6201, 0.2543), (-0.09255, 0.6201, 0.2543), (-0.2343, 0.6201, 0.1353), (-0.2665, 0.6201, -0.04699), (-0.1739, 0.6201, -0.2073), (7.451e-08, 0.6201, -0.2706), (0.1739, 0.6201, -0.2073), (0.2665, 0.6201, -0.04699), (0.2343, 0.6201, 0.1353), (0.09255, 0.5354, 0.2543), (-0.09255, 0.5354, 0.2543), (-0.2343, 0.5354, 0.1353), (-0.2665, 0.5354, -0.04699), (-0.1739, 0.5354, -0.2073), (7.738e-08, 0.5354, -0.2706), (0.1739, 0.5354, -0.2073), (0.2665, 0.5354, -0.04699), (0.2343, 0.5354, 0.1353), (0.06702, 0.4863, 0.1841), (-0.06702, 0.4863, 0.1841), (-0.1697, 0.4863, 0.09798), (-0.193, 0.4863, -0.03403), (-0.126, 0.4863, -0.1501), (6.414e-08, 0.4863, -0.196), (0.126, 0.4863, -0.1501), (0.193, 0.4863, -0.03403), (0.1697, 0.4863, 0.09798), (0.06273, -0.03391, 0.1723), (-0.06273, -0.03391, 0.1723), (-0.1588, -0.03391, 0.0917), (-0.1806, -0.03391, -0.03185), (-0.1179, -0.03391, -0.1405), (5.946e-08, -0.03391, -0.1834), (0.1179, -0.03391, -0.1405), (0.1806, -0.03391, -0.03185), (0.1588, -0.03391, 0.0917), (-0.08817, -0.1405, 0.0509), (4.072e-08, -0.1405, -0.1018), (0.08817, -0.1405, 0.0509), (0.03482, -0.4745, 0.09567), (-0.03482, -0.4745, 0.09567), (-0.08817, -0.4745, 0.0509), (-0.1003, -0.4745, -0.01768), (-0.06544, -0.4745, -0.07799), (4.089e-08, -0.4745, -0.1018), (0.06544, -0.4745, -0.07799), (0.1003, -0.4745, -0.01768), (0.08817, -0.4745, 0.0509), (1.887e-08, -0.4745, -1.923e-08), (-0.1003, -0.4133, -0.01768), (-0.06544, -0.4133, -0.07799), (0.08817, -0.4133, 0.0509), (3.881e-08, -0.4133, -0.1018), (-0.08817, -0.4133, 0.0509), (6.032e-08, -0.05922, -0.164), (-0.142, -0.05922, 0.08201), (0.142, -0.05922, 0.08201), (0.1536, -0.05922, -0.04226), (-0.03482, -0.4133, 0.09567), (0.03482, -0.4133, 0.09567), (-0.03482, -0.1405, 0.09567), (0.03482, -0.1405, 0.09567), (-0.03871, -0.3732, 0.158), (0.03871, -0.3732, 0.158), (-0.04019, -0.05922, 0.1541), (0.04019, -0.05922, 0.1541), (0.1003, -0.4133, -0.01768), (0.06544, -0.4133, -0.07799), (0.1003, -0.1405, -0.01768), (0.06544, -0.1405, -0.07799), (0.1562, -0.3732, -0.04546), (0.1175, -0.3732, -0.1125), (0.1134, -0.05922, -0.1119), (-0.06544, -0.1405, -0.07799), (-0.1003, -0.1405, -0.01768), (-0.1175, -0.3732, -0.1125), (-0.1562, -0.3732, -0.04546), (-0.1134, -0.05922, -0.1119), (-0.1536, -0.05922, -0.04226), (1.332e-08, 0.6201, -1.057e-08), (1.873e-07, -0.199, -0.05158), (0.03648, -0.199, -0.03648), (0.05159, -0.199, -2.733e-08), (0.03648, -0.199, 0.03648), (1.827e-07, -0.199, 0.05158), (-0.03648, -0.199, 0.03648), (-0.05158, -0.199, -3.02e-08), (-0.03648, -0.199, -0.03648), (-5.581e-07, -2.017, -0.05211), (0.03648, -1.959, -0.03684), (0.05158, -1.817, 9.406e-08), (0.03648, -1.676, 0.03684), (-5.126e-07, -1.617, 0.05211), (-0.03648, -1.676, 0.03684), (-0.05159, -1.817, 9.13e-08), (-0.03648, -1.959, -0.03684), (-5.381e-07, -1.804, -0.002887)], [], [(5, 6, 15, 14), (2, 3, 12, 11), (6, 7, 16, 15), (3, 4, 13, 12), (0, 1, 10, 9), (7, 8, 17, 16), (4, 5, 14, 13), (1, 2, 11, 10), (8, 0, 9, 17), (15, 16, 25, 24), (12, 13, 22, 21), (9, 10, 19, 18), (16, 17, 26, 25), (13, 14, 23, 22), (10, 11, 20, 19), (17, 9, 18, 26), (14, 15, 24, 23), (11, 12, 21, 20), (23, 24, 33, 32), (20, 21, 30, 29), (24, 25, 34, 33), (21, 22, 31, 30), (18, 19, 28, 27), (25, 26, 35, 34), (22, 23, 32, 31), (19, 20, 29, 28), (26, 18, 27, 35), (77, 54, 37, 73), (64, 55, 36, 60), (56, 65, 61, 38), (54, 72, 69, 37), (55, 78, 74, 36), (57, 56, 38, 68), (49, 50, 43, 42), (59, 58, 40, 39), (66, 51, 47, 46), (50, 52, 44, 43), (58, 53, 41, 40), (51, 59, 39, 47), (52, 67, 45, 44), (53, 49, 42, 41), (67, 66, 46, 45), (41, 42, 48), (45, 46, 48), (42, 43, 48), (39, 40, 48), (46, 47, 48), (43, 44, 48), (40, 41, 48), (47, 39, 48), (44, 45, 48), (36, 74, 49, 53), (37, 69, 67, 52), (38, 61, 59, 51), (60, 36, 53, 58), (73, 37, 52, 50), (68, 38, 51, 66), (34, 35, 56, 57), (27, 28, 64, 65), (30, 31, 77, 78), (33, 34, 57, 72), (29, 30, 78, 55), (32, 33, 72, 54), (35, 27, 65, 56), (28, 29, 55, 64), (31, 32, 54, 77), (66, 67, 71, 70), (61, 65, 63), (60, 58, 62, 64), (62, 63, 65, 64), (50, 49, 76, 75), (69, 72, 71), (68, 66, 70, 57), (70, 71, 72, 57), (74, 78, 76), (73, 50, 75, 77), (75, 76, 78, 77), (58, 59, 63, 62), (2, 1, 79), (0, 8, 79), (6, 5, 79), (3, 2, 79), (7, 6, 79), (4, 3, 79), (1, 0, 79), (8, 7, 79), (5, 4, 79), (82, 90, 89, 81), (83, 91, 90, 82), (84, 92, 91, 83), (85, 93, 92, 84), (86, 94, 93, 85), (87, 95, 94, 86), (80, 88, 95, 87), (94, 95, 96), (92, 93, 96), (90, 91, 96), (88, 89, 96), (95, 88, 96), (93, 94, 96), (91, 92, 96), (89, 90, 96), (81, 89, 88, 80), (59, 61, 63), (49, 74, 76), (67, 69, 71)])
me_needlev2.polygons.foreach_set('use_smooth', [True] * 106)
_k = set([(0, 1), (0, 8), (1, 2), (2, 3), (3, 4), (4, 5), (5, 6), (6, 7), (7, 8), (88, 89), (88, 95), (89, 90), (90, 91), (91, 92), (92, 93), (93, 94), (94, 95)])
me_needlev2.attributes.new('sharp_edge', 'BOOLEAN', 'EDGE').data.foreach_set('value', [ (min(e.vertices), max(e.vertices)) in _k for e in me_needlev2.edges])
_uv = me_needlev2.uv_layers.new(name='UVMap')
_uv.uv.foreach_set('vector', [0.2264, 0.1454, 0.3297, 0.1295, 0.3313, 0.1759, 0.24, 0.1892, 0.6825, 0.4448, 0.6772, 0.5476, 0.631, 0.5393, 0.6372, 0.4504, 0.3297, 0.1295, 0.4332, 0.144, 0.4214, 0.1887, 0.3313, 0.1759, 0.6772, 0.5476, 0.6425, 0.6491, 0.5943, 0.631, 0.631, 0.5393, 0.6046, 0.257, 0.6577, 0.3453, 0.616, 0.3639, 0.5701, 0.2872, 0.4332, 0.144, 0.5276, 0.1878, 0.5033, 0.2269, 0.4214, 0.1887, 0.1267, 0.1863, 0.2264, 0.1454, 0.24, 0.1892, 0.1454, 0.2319, 0.6577, 0.3453, 0.6825, 0.4448, 0.6372, 0.4504, 0.616, 0.3639, 0.5276, 0.1878, 0.6046, 0.257, 0.5701, 0.2872, 0.5033, 0.2269, 0.3313, 0.1759, 0.4214, 0.1887, 0.4074, 0.2345, 0.3313, 0.2242, 0.631, 0.5393, 0.5943, 0.631, 0.5558, 0.5981, 0.5865, 0.5286, 0.5701, 0.2872, 0.616, 0.3639, 0.5724, 0.3814, 0.5333, 0.3169, 0.4214, 0.1887, 0.5033, 0.2269, 0.4767, 0.2663, 0.4074, 0.2345, 0.1454, 0.2319, 0.24, 0.1892, 0.2548, 0.237, 0.1829, 0.2743, 0.616, 0.3639, 0.6372, 0.4504, 0.5907, 0.4542, 0.5724, 0.3814, 0.5033, 0.2269, 0.5701, 0.2872, 0.5333, 0.3169, 0.4767, 0.2663, 0.24, 0.1892, 0.3313, 0.1759, 0.3313, 0.2242, 0.2548, 0.237, 0.6372, 0.4504, 0.631, 0.5393, 0.5865, 0.5286, 0.5907, 0.4542, 0.9673, 0.2243, 0.9709, 0.2967, 0.6898, 0.3083, 0.6865, 0.2406, 0.9709, 0.6589, 0.9673, 0.7313, 0.6865, 0.715, 0.6899, 0.6473, 0.9709, 0.2967, 0.9733, 0.3691, 0.6921, 0.3761, 0.6898, 0.3083, 0.9673, 0.7313, 0.9625, 0.8036, 0.682, 0.7827, 0.6865, 0.715, 0.9745, 0.514, 0.9733, 0.5865, 0.6921, 0.5795, 0.6932, 0.5117, 0.9733, 0.3691, 0.9745, 0.4416, 0.6932, 0.4439, 0.6921, 0.3761, 0.9625, 0.152, 0.9673, 0.2243, 0.6865, 0.2406, 0.682, 0.1729, 0.9733, 0.5865, 0.9709, 0.6589, 0.6899, 0.6473, 0.6921, 0.5795, 0.9745, 0.4416, 0.9745, 0.514, 0.6932, 0.5117, 0.6932, 0.4439, 0.3204, 0.3414, 0.3876, 0.3235, 0.3886, 0.3825, 0.3495, 0.3884, 0.1893, 0.8027, 0.1402, 0.7535, 0.1907, 0.7231, 0.2155, 0.754, 0.6363, 0.7528, 0.5889, 0.8033, 0.5614, 0.7556, 0.5847, 0.7242, 0.3876, 0.3235, 0.455, 0.3393, 0.4275, 0.3869, 0.3886, 0.3825, 0.1402, 0.7535, 0.1201, 0.6872, 0.1752, 0.6872, 0.1907, 0.7231, 0.6543, 0.6856, 0.6363, 0.7528, 0.5847, 0.7242, 0.5991, 0.6873, 0.3087, 0.5826, 0.3283, 0.5509, 0.3562, 0.5682, 0.3365, 0.5999, 0.404, 0.6923, 0.3667, 0.6911, 0.3678, 0.6583, 0.4051, 0.6595, 0.4689, 0.6169, 0.4532, 0.6486, 0.4278, 0.6348, 0.4401, 0.6032, 0.3536, 0.5364, 0.3889, 0.5342, 0.3896, 0.563, 0.3562, 0.5682, 0.3415, 0.6765, 0.3219, 0.647, 0.3466, 0.632, 0.3678, 0.6583, 0.4532, 0.6486, 0.4325, 0.6802, 0.4051, 0.6595, 0.4278, 0.6348, 0.3889, 0.5342, 0.4266, 0.5363, 0.4224, 0.5703, 0.3896, 0.563, 0.3219, 0.647, 0.3049, 0.6133, 0.3365, 0.5999, 0.3466, 0.632, 0.4513, 0.5548, 0.469, 0.5877, 0.4401, 0.6032, 0.4224, 0.5703, 0.3466, 0.632, 0.3365, 0.5999, 0.388, 0.6099, 0.4224, 0.5703, 0.4401, 0.6032, 0.388, 0.6099, 0.3365, 0.5999, 0.3562, 0.5682, 0.388, 0.6099, 0.4051, 0.6595, 0.3678, 0.6583, 0.388, 0.6099, 0.4401, 0.6032, 0.4278, 0.6348, 0.388, 0.6099, 0.3562, 0.5682, 0.3896, 0.563, 0.388, 0.6099, 0.3678, 0.6583, 0.3466, 0.632, 0.388, 0.6099, 0.4278, 0.6348, 0.4051, 0.6595, 0.388, 0.6099, 0.3896, 0.563, 0.4224, 0.5703, 0.388, 0.6099, 0.1907, 0.7231, 0.1752, 0.6872, 0.3049, 0.6133, 0.3219, 0.647, 0.3886, 0.3825, 0.4275, 0.3869, 0.4266, 0.5363, 0.3889, 0.5342, 0.5847, 0.7242, 0.5614, 0.7556, 0.4325, 0.6802, 0.4532, 0.6486, 0.2155, 0.754, 0.1907, 0.7231, 0.3219, 0.647, 0.3415, 0.6765, 0.3495, 0.3884, 0.3886, 0.3825, 0.3889, 0.5342, 0.3536, 0.5364, 0.5991, 0.6873, 0.5847, 0.7242, 0.4532, 0.6486, 0.4689, 0.6169, 0.6733, 0.6952, 0.6518, 0.7614, 0.6363, 0.7528, 0.6543, 0.6856, 0.2217, 0.03525, 0.2217, 0.1031, 0.2049, 0.09088, 0.2049, 0.04743, 0.7664, 0.1026, 0.7664, 0.03474, 0.7833, 0.04693, 0.7833, 0.09037, 0.5522, 0.1026, 0.5522, 0.03474, 0.5691, 0.04693, 0.5691, 0.09037, 0.125, 0.7626, 0.1015, 0.6973, 0.1201, 0.6872, 0.1402, 0.7535, 0.3873, 0.3058, 0.4556, 0.3181, 0.455, 0.3393, 0.3876, 0.3235, 0.6518, 0.7614, 0.607, 0.8143, 0.5889, 0.8033, 0.6363, 0.7528, 0.1715, 0.8143, 0.125, 0.7626, 0.1402, 0.7535, 0.1893, 0.8027, 0.3192, 0.3202, 0.3873, 0.3058, 0.3876, 0.3235, 0.3204, 0.3414, 0.469, 0.5877, 0.4513, 0.5548, 0.4853, 0.5342, 0.505, 0.5708, 0.1612, 0.01539, 0.2049, 0.04743, 0.03513, 0.04823, 0.1612, 0.1229, 0.01367, 0.124, 0.03513, 0.09008, 0.2049, 0.09088, 0.03513, 0.09008, 0.03513, 0.04823, 0.2049, 0.04743, 0.2049, 0.09088, 0.3283, 0.5509, 0.3087, 0.5826, 0.2738, 0.5634, 0.2957, 0.5282, 0.6128, 0.1224, 0.5691, 0.09037, 0.7388, 0.08958, 0.6128, 0.01488, 0.7603, 0.01382, 0.7388, 0.04772, 0.5691, 0.04693, 0.7388, 0.04772, 0.7388, 0.08958, 0.5691, 0.09037, 0.5691, 0.04693, 0.827, 0.1224, 0.7833, 0.09037, 0.953, 0.08958, 0.827, 0.01488, 0.9744, 0.01382, 0.953, 0.04772, 0.7833, 0.04693, 0.953, 0.04772, 0.953, 0.08958, 0.7833, 0.09037, 0.7833, 0.04693, 0.3667, 0.6911, 0.404, 0.6923, 0.4049, 0.732, 0.3634, 0.7307, 0.06133, 0.32, 0.1554, 0.2858, 0.1553, 0.4321, 0.2494, 0.3201, 0.2993, 0.4068, 0.1553, 0.4321, 0.2052, 0.5696, 0.1051, 0.5695, 0.1553, 0.4321, 0.01124, 0.4066, 0.06133, 0.32, 0.1553, 0.4321, 0.2819, 0.5053, 0.2052, 0.5696, 0.1553, 0.4321, 0.02853, 0.5051, 0.01124, 0.4066, 0.1553, 0.4321, 0.1554, 0.2858, 0.2494, 0.3201, 0.1553, 0.4321, 0.2993, 0.4068, 0.2819, 0.5053, 0.1553, 0.4321, 0.1051, 0.5695, 0.02853, 0.5051, 0.1553, 0.4321, 0.9655, 0.9823, 0.1597, 0.9812, 0.08921, 0.9613, 0.9655, 0.9626, 0.9656, 0.8438, 0.2351, 0.8443, 0.1651, 0.8246, 0.9656, 0.8242, 0.9656, 0.8637, 0.2661, 0.8627, 0.2351, 0.8443, 0.9656, 0.8438, 0.9656, 0.8836, 0.2373, 0.8827, 0.2661, 0.8627, 0.9656, 0.8637, 0.9656, 0.9036, 0.1598, 0.9022, 0.2373, 0.8827, 0.9656, 0.8836, 0.9656, 0.9233, 0.08927, 0.9219, 0.1598, 0.9022, 0.9656, 0.9036, 0.9655, 0.9429, 0.06006, 0.9416, 0.08927, 0.9219, 0.9656, 0.9233, 0.1598, 0.9022, 0.07313, 0.9028, 0.1631, 0.8705, 0.2661, 0.8627, 0.2373, 0.8827, 0.1631, 0.8705, 0.1533, 0.8418, 0.2351, 0.8443, 0.1631, 0.8705, 0.03563, 0.8857, 0.0689, 0.86, 0.1631, 0.8705, 0.07313, 0.9028, 0.03563, 0.8857, 0.1631, 0.8705, 0.2373, 0.8827, 0.1598, 0.9022, 0.1631, 0.8705, 0.2351, 0.8443, 0.2661, 0.8627, 0.1631, 0.8705, 0.0689, 0.86, 0.1533, 0.8418, 0.1631, 0.8705, 0.9655, 0.9626, 0.08921, 0.9613, 0.06006, 0.9416, 0.9655, 0.9429, 0.01367, 0.01433, 0.1612, 0.01539, 0.03513, 0.04823, 0.9744, 0.1235, 0.827, 0.1224, 0.953, 0.08958, 0.7603, 0.1235, 0.6128, 0.1224, 0.7388, 0.08958])
me_needlev2.materials.append(mat_needlev2mat)
me_needlev2.use_remesh_preserve_volume = False
me_needlev2.use_remesh_preserve_attributes = False
me_needlev2.use_mirror_vertex_groups = False
me_needlev2.update()
me_needle_002 = bpy.data.meshes.new('needle.002')
me_needle_002.from_pydata([(1.957e-07, 0.5354, -0.2497), (0.1885, 0.5354, -0.1765), (0.2666, 0.5354, -3.3e-08), (0.1885, 0.5354, 0.1765), (1.717e-07, 0.5354, 0.2497), (-0.1885, 0.5354, 0.1765), (-0.2666, 0.5354, -4.689e-08), (-0.1885, 0.5354, -0.1765), (1.957e-07, 0.6201, -0.2497), (0.1885, 0.6201, -0.1765), (0.2666, 0.6201, -3.3e-08), (0.1885, 0.6201, 0.1765), (1.717e-07, 0.6201, 0.2497), (-0.1885, 0.6201, 0.1765), (-0.2666, 0.6201, -4.689e-08), (-0.1885, 0.6201, -0.1765), (1.915e-07, 0.4863, -0.193), (0.1365, 0.4863, -0.1365), (0.193, 0.4863, -3.204e-08), (0.1365, 0.4863, 0.1365), (1.742e-07, 0.4863, 0.193), (-0.1365, 0.4863, 0.1365), (-0.193, 0.4863, -4.278e-08), (-0.1365, 0.4863, -0.1365), (1.909e-07, -0.03391, -0.1806), (0.1277, -0.03391, -0.1277), (0.1806, -0.03391, -3.18e-08), (0.1277, -0.03391, 0.1277), (1.747e-07, -0.03391, 0.1806), (-0.1277, -0.03391, 0.1277), (-0.1806, -0.03391, -4.185e-08), (-0.1277, -0.03391, -0.1277), (1.855e-07, -0.1405, -0.1003), (0.0709, -0.1405, -0.0709), (0.1003, -0.1405, -3.019e-08), (0.0709, -0.1405, 0.0709), (1.765e-07, -0.1405, 0.1003), (-0.0709, -0.1405, 0.0709), (-0.1003, -0.1405, -3.577e-08), (-0.0709, -0.1405, -0.0709), (1.855e-07, -0.4745, -0.1003), (0.0709, -0.4745, -0.0709), (0.1003, -0.4745, -3.019e-08), (0.0709, -0.4745, 0.0709), (1.765e-07, -0.4745, 0.1003), (-0.0709, -0.4745, 0.0709), (-0.1003, -0.4745, -3.577e-08), (-0.0709, -0.4745, -0.0709), (1.783e-07, -0.4745, -2.841e-08), (1.895e-07, 0.6168, -0.1596), (0.1129, 0.6168, -0.1129), (0.1596, 0.6168, -3.05e-08), (0.1129, 0.6168, 0.1129), (1.752e-07, 0.6168, 0.1596), (-0.1129, 0.6168, 0.1129), (-0.1596, 0.6168, -3.939e-08), (-0.1129, 0.6168, -0.1129), (1.813e-07, 0.4938, -2.097e-08)], [], [(8, 49, 50, 9), (7, 15, 8, 0), (5, 13, 14, 6), (3, 11, 12, 4), (1, 9, 10, 2), (6, 14, 15, 7), (4, 12, 13, 5), (2, 10, 11, 3), (0, 8, 9, 1), (7, 23, 22, 6), (5, 21, 20, 4), (3, 19, 18, 2), (0, 16, 23, 7), (6, 22, 21, 5), (4, 20, 19, 3), (2, 18, 17, 1), (41, 48, 40), (28, 36, 35, 27), (26, 34, 33, 25), (31, 39, 38, 30), (29, 37, 36, 28), (27, 35, 34, 26), (25, 33, 32, 24), (24, 32, 39, 31), (30, 38, 37, 29), (32, 40, 47, 39), (40, 48, 47), (46, 48, 45), (44, 48, 43), (42, 48, 41), (47, 48, 46), (45, 48, 44), (43, 48, 42), (38, 46, 45, 37), (36, 44, 43, 35), (34, 42, 41, 33), (47, 46, 38, 39), (45, 44, 36, 37), (43, 42, 34, 35), (41, 40, 32, 33), (23, 31, 30, 22), (21, 29, 28, 20), (19, 27, 26, 18), (17, 25, 24, 16), (24, 31, 23, 16), (30, 29, 21, 22), (28, 27, 19, 20), (26, 25, 17, 18), (1, 17, 16, 0), (14, 55, 56, 15), (12, 53, 54, 13), (10, 51, 52, 11), (15, 56, 49, 8), (13, 54, 55, 14), (11, 52, 53, 12), (9, 50, 51, 10), (49, 57, 50), (55, 57, 56), (53, 57, 54), (51, 57, 52), (56, 57, 49), (54, 57, 55), (52, 57, 53), (50, 57, 51)])
me_needle_002.polygons.foreach_set('use_smooth', [True] * 64)
_k = {(0, 1): 0.49804, (1, 2): 0.49804, (2, 3): 0.49804, (3, 4): 0.49804, (4, 5): 0.49804, (5, 6): 0.49804, (6, 7): 0.49804, (0, 7): 0.49804, (8, 9): 0.49804, (9, 10): 0.49804, (10, 11): 0.49804, (11, 12): 0.49804, (12, 13): 0.49804, (13, 14): 0.49804, (14, 15): 0.49804, (8, 15): 0.49804, (49, 50): 1.0, (50, 51): 1.0, (51, 52): 1.0, (52, 53): 1.0, (53, 54): 1.0, (54, 55): 1.0, (55, 56): 1.0, (49, 56): 1.0}
me_needle_002.attributes.new('crease_edge', 'FLOAT', 'EDGE').data.foreach_set('value', [_k.get((min(e.vertices), max(e.vertices)), 0.0) for e in me_needle_002.edges])
_uv = me_needle_002.uv_layers.new(name='UVMap')
_uv.uv.foreach_set('vector', [0.0, 0.0, 0.0, 0.0, 0.0, 0.0, 0.0, 0.0, 0.0, 0.0, 0.0, 0.0, 0.0, 0.0, 0.0, 0.0, 0.0, 0.0, 0.0, 0.0, 0.0, 0.0, 0.0, 0.0, 0.0, 0.0, 0.0, 0.0, 0.0, 0.0, 0.0, 0.0, 0.0, 0.0, 0.0, 0.0, 0.0, 0.0, 0.0, 0.0, 0.0, 0.0, 0.0, 0.0, 0.0, 0.0, 0.0, 0.0, 0.0, 0.0, 0.0, 0.0, 0.0, 0.0, 0.0, 0.0, 0.0, 0.0, 0.0, 0.0, 0.0, 0.0, 0.0, 0.0, 0.0, 0.0, 0.0, 0.0, 0.0, 0.0, 0.0, 0.0, 0.0, 0.0, 0.0, 0.0, 0.0, 0.0, 0.0, 0.0, 0.0, 0.0, 0.0, 0.0, 0.0, 0.0, 0.0, 0.0, 0.0, 0.0, 0.0, 0.0, 0.0, 0.0, 0.0, 0.0, 0.0, 0.0, 0.0, 0.0, 0.0, 0.0, 0.0, 0.0, 0.0, 0.0, 0.0, 0.0, 0.0, 0.0, 0.0, 0.0, 0.0, 0.0, 0.0, 0.0, 0.0, 0.0, 0.0, 0.0, 0.0, 0.0, 0.0, 0.0, 0.0, 0.0, 0.0, 0.0, 0.0, 0.0, 0.0, 0.0, 0.0, 0.0, 0.0, 0.0, 0.0, 0.0, 0.0, 0.0, 0.0, 0.0, 0.0, 0.0, 0.0, 0.0, 0.0, 0.0, 0.0, 0.0, 0.0, 0.0, 0.0, 0.0, 0.0, 0.0, 0.0, 0.0, 0.0, 0.0, 0.0, 0.0, 0.0, 0.0, 0.0, 0.0, 0.0, 0.0, 0.0, 0.0, 0.0, 0.0, 0.0, 0.0, 0.0, 0.0, 0.0, 0.0, 0.0, 0.0, 0.0, 0.0, 0.0, 0.0, 0.0, 0.0, 0.0, 0.0, 0.0, 0.0, 0.0, 0.0, 0.0, 0.0, 0.0, 0.0, 0.0, 0.0, 0.0, 0.0, 0.0, 0.0, 0.0, 0.0, 0.0, 0.0, 0.0, 0.0, 0.0, 0.0, 0.0, 0.0, 0.0, 0.0, 0.0, 0.0, 0.0, 0.0, 0.0, 0.0, 0.0, 0.0, 0.0, 0.0, 0.0, 0.0, 0.0, 0.0, 0.0, 0.0, 0.0, 0.0, 0.0, 0.0, 0.0, 0.0, 0.0, 0.0, 0.0, 0.0, 0.0, 0.0, 0.0, 0.0, 0.0, 0.0, 0.0, 0.0, 0.0, 0.0, 0.0, 0.0, 0.0, 0.0, 0.0, 0.0, 0.0, 0.0, 0.0, 0.0, 0.0, 0.0, 0.0, 0.0, 0.0, 0.0, 0.0, 0.0, 0.0, 0.0, 0.0, 0.0, 0.0, 0.0, 0.0, 0.0, 0.0, 0.0, 0.0, 0.0, 0.0, 0.0, 0.0, 0.0, 0.0, 0.0, 0.0, 0.0, 0.0, 0.0, 0.0, 0.0, 0.0, 0.0, 0.0, 0.0, 0.0, 0.0, 0.0, 0.0, 0.0, 0.0, 0.0, 0.0, 0.0, 0.0, 0.0, 0.0, 0.0, 0.0, 0.0, 0.0, 0.0, 0.0, 0.0, 0.0, 0.0, 0.0, 0.0, 0.0, 0.0, 0.0, 0.0, 0.0, 0.0, 0.0, 0.0, 0.0, 0.0, 0.0, 0.0, 0.0, 0.0, 0.0, 0.0, 0.0, 0.0, 0.0, 0.0, 0.0, 0.0, 0.0, 0.0, 0.0, 0.0, 0.0, 0.0, 0.0, 0.0, 0.0, 0.0, 0.0, 0.0, 0.0, 0.0, 0.0, 0.0, 0.0, 0.0, 0.0, 0.0, 0.0, 0.0, 0.0, 0.0, 0.0, 0.0, 0.0, 0.0, 0.0, 0.0, 0.0, 0.0, 0.0, 0.0, 0.0, 0.0, 0.0, 0.0, 0.0, 0.0, 0.0, 0.0, 0.0, 0.0, 0.0, 0.0, 0.0, 0.0, 0.0, 0.0, 0.0, 0.0, 0.0, 0.0, 0.0, 0.0, 0.0, 0.0, 0.0, 0.0, 0.0, 0.0, 0.0, 0.0, 0.0, 0.0, 0.0, 0.0, 0.0, 0.0, 0.0, 0.0, 0.0, 0.0, 0.0, 0.0, 0.0, 0.0, 0.0, 0.0, 0.0, 0.0, 0.0, 0.0, 0.0, 0.0, 0.0, 0.0, 0.0, 0.0, 0.0, 0.0, 0.0, 0.0, 0.0, 0.0, 0.0, 0.0, 0.0, 0.0, 0.0, 0.0, 0.0, 0.0, 0.0, 0.0, 0.0, 0.0, 0.0, 0.0, 0.0, 0.0, 0.0, 0.0, 0.0, 0.0, 0.0, 0.0, 0.0, 0.0, 0.0, 0.0, 0.0, 0.0, 0.0, 0.0, 0.0, 0.0, 0.0, 0.0, 0.0, 0.0, 0.0, 0.0, 0.0, 0.0, 0.0, 0.0, 0.0])
me_needle_002.use_remesh_preserve_volume = False
me_needle_002.use_remesh_preserve_attributes = False
me_needle_002.use_mirror_vertex_groups = False
me_needle_002.update()
me_needle_005 = bpy.data.meshes.new('needle.005')
me_needle_005.from_pydata([(1.873e-07, -0.199, -0.05158), (0.03648, -0.199, -0.03648), (0.05159, -0.199, -2.733e-08), (0.03648, -0.199, 0.03648), (1.827e-07, -0.199, 0.05158), (-0.03648, -0.199, 0.03648), (-0.05158, -0.199, -3.02e-08), (-0.03648, -0.199, -0.03648), (-5.581e-07, -2.017, -0.05211), (0.03648, -1.959, -0.03684), (0.05158, -1.817, 9.406e-08), (0.03648, -1.676, 0.03684), (-5.126e-07, -1.617, 0.05211), (-0.03648, -1.676, 0.03684), (-0.05159, -1.817, 9.13e-08), (-0.03648, -1.959, -0.03684), (-5.503e-07, -1.954, -0.03552), (0.02263, -1.914, -0.02512), (0.032, -1.817, 9.523e-08), (0.02263, -1.721, 0.02512), (-5.221e-07, -1.681, 0.03552), (-0.02263, -1.721, 0.02512), (-0.032, -1.817, 9.335e-08), (-0.02263, -1.914, -0.02512), (0.03648, -1.647, 0.03684), (0.05158, -1.785, 9.167e-08), (-0.05159, -1.785, 8.891e-08), (-0.03648, -1.647, 0.03684), (-4.989e-07, -1.589, 0.0521), (-0.03648, -1.924, -0.03684), (0.03648, -1.924, -0.03684), (-5.434e-07, -1.981, -0.05209), (-5.374e-07, -1.773, -0.005655), (-0.0189, -1.87, -0.02523), (-0.02685, -1.795, -0.005248), (0.02685, -1.795, -0.005248), (0.0189, -1.87, -0.02523), (-5.258e-07, -1.687, 0.02235), (0.0193, -1.719, 0.01439), (-5.473e-07, -1.901, -0.0336), (-0.0193, -1.719, 0.01439)], [], [(25, 10, 9, 30), (24, 11, 10, 25), (28, 12, 11, 24), (27, 13, 12, 28), (26, 14, 13, 27), (29, 15, 14, 26), (31, 8, 15, 29), (30, 9, 8, 31), (14, 15, 23, 22), (12, 13, 21, 20), (10, 11, 19, 18), (8, 9, 17, 16), (15, 8, 16, 23), (13, 14, 22, 21), (11, 12, 20, 19), (9, 10, 18, 17), (1, 30, 31, 0), (0, 31, 29, 7), (7, 29, 26, 6), (6, 26, 27, 5), (5, 27, 28, 4), (4, 28, 24, 3), (3, 24, 25, 2), (2, 25, 30, 1), (38, 37, 32), (36, 35, 32), (34, 33, 32), (37, 40, 32), (35, 38, 32), (39, 36, 32), (33, 39, 32), (40, 34, 32), (21, 22, 34, 40), (23, 16, 39, 33), (16, 17, 36, 39), (18, 19, 38, 35), (20, 21, 40, 37), (22, 23, 33, 34), (17, 18, 35, 36), (19, 20, 37, 38)])
me_needle_005.polygons.foreach_set('use_smooth', [True] * 40)
_k = set([(8, 9), (8, 15), (9, 10), (10, 11), (11, 12), (12, 13), (13, 14), (14, 15), (16, 17), (16, 23), (17, 18), (18, 19), (19, 20), (20, 21), (21, 22), (22, 23)])
me_needle_005.attributes.new('sharp_edge', 'BOOLEAN', 'EDGE').data.foreach_set('value', [ (min(e.vertices), max(e.vertices)) in _k for e in me_needle_005.edges])
_k = {(8, 9): 1.0, (9, 10): 1.0, (10, 11): 1.0, (11, 12): 1.0, (12, 13): 1.0, (13, 14): 1.0, (14, 15): 1.0, (8, 15): 1.0}
me_needle_005.attributes.new('crease_edge', 'FLOAT', 'EDGE').data.foreach_set('value', [_k.get((min(e.vertices), max(e.vertices)), 0.0) for e in me_needle_005.edges])
_uv = me_needle_005.uv_layers.new(name='UVMap')
_uv.uv.foreach_set('vector', [0.1139, 0.9671, 0.09707, 0.9671, 0.05747, 0.9521, 0.07508, 0.9521, 0.1531, 0.8643, 0.1371, 0.8643, 0.09929, 0.8501, 0.1161, 0.8501, 0.1701, 0.8777, 0.1544, 0.8776, 0.1371, 0.8643, 0.1531, 0.8643, 0.1552, 0.892, 0.1392, 0.892, 0.1544, 0.8776, 0.1701, 0.8777, 0.114, 0.9061, 0.09717, 0.906, 0.1392, 0.892, 0.1552, 0.892, 0.07513, 0.9209, 0.05752, 0.9209, 0.09717, 0.906, 0.114, 0.9061, 0.05812, 0.9365, 0.04016, 0.9365, 0.05752, 0.9209, 0.07513, 0.9209, 0.07508, 0.9521, 0.05747, 0.9521, 0.04016, 0.9365, 0.05812, 0.9365, 0.09717, 0.906, 0.05752, 0.9209, 0.05752, 0.9209, 0.09717, 0.906, 0.1544, 0.8776, 0.1392, 0.892, 0.1392, 0.892, 0.1544, 0.8776, 0.09929, 0.8501, 0.1371, 0.8643, 0.1371, 0.8643, 0.09929, 0.8501, 0.04016, 0.9365, 0.05747, 0.9521, 0.05747, 0.9521, 0.04016, 0.9365, 0.05752, 0.9209, 0.04016, 0.9365, 0.04016, 0.9365, 0.05752, 0.9209, 0.1392, 0.892, 0.09717, 0.906, 0.09717, 0.906, 0.1392, 0.892, 0.1371, 0.8643, 0.1544, 0.8776, 0.1544, 0.8776, 0.1371, 0.8643, 0.05747, 0.9521, 0.09707, 0.9671, 0.09707, 0.9671, 0.05747, 0.9521, 0.9513, 0.9535, 0.07508, 0.9521, 0.05812, 0.9365, 0.9513, 0.9379, 0.9513, 0.9379, 0.05812, 0.9365, 0.07513, 0.9209, 0.9514, 0.9223, 0.9514, 0.9223, 0.07513, 0.9209, 0.114, 0.9061, 0.9515, 0.9074, 0.9515, 0.9074, 0.114, 0.9061, 0.1552, 0.892, 0.9515, 0.8928, 0.9515, 0.8928, 0.1552, 0.892, 0.1701, 0.8777, 0.9516, 0.8785, 0.9516, 0.8785, 0.1701, 0.8777, 0.1531, 0.8643, 0.9515, 0.8643, 0.9515, 0.8643, 0.1531, 0.8643, 0.1161, 0.8501, 0.9515, 0.8501, 0.9514, 0.9684, 0.1139, 0.9671, 0.07508, 0.9521, 0.9513, 0.9535, 0.1371, 0.8643, 0.1457, 0.871, 0.1371, 0.8643, 0.05747, 0.9521, 0.07727, 0.9596, 0.05747, 0.9521, 0.09717, 0.906, 0.07734, 0.9135, 0.09717, 0.906, 0.1544, 0.8776, 0.1468, 0.8848, 0.1544, 0.8776, 0.09929, 0.8501, 0.1182, 0.8572, 0.09929, 0.8501, 0.04016, 0.9365, 0.04881, 0.9443, 0.04016, 0.9365, 0.05752, 0.9209, 0.04884, 0.9287, 0.05752, 0.9209, 0.1392, 0.892, 0.1182, 0.899, 0.1392, 0.892, 0.1392, 0.892, 0.09717, 0.906, 0.1182, 0.899, 0.1392, 0.892, 0.05752, 0.9209, 0.04016, 0.9365, 0.04884, 0.9287, 0.05752, 0.9209, 0.04016, 0.9365, 0.05747, 0.9521, 0.04881, 0.9443, 0.04016, 0.9365, 0.09929, 0.8501, 0.1371, 0.8643, 0.1182, 0.8572, 0.09929, 0.8501, 0.1544, 0.8776, 0.1392, 0.892, 0.1468, 0.8848, 0.1544, 0.8776, 0.09717, 0.906, 0.05752, 0.9209, 0.07734, 0.9135, 0.09717, 0.906, 0.05747, 0.9521, 0.09707, 0.9671, 0.07727, 0.9596, 0.05747, 0.9521, 0.1371, 0.8643, 0.1544, 0.8776, 0.1457, 0.871, 0.1371, 0.8643])
me_needle_005.use_remesh_preserve_volume = False
me_needle_005.use_remesh_preserve_attributes = False
me_needle_005.use_mirror_vertex_groups = False
me_needle_005.update()
me_needle_004 = bpy.data.meshes.new('needle.004')
me_needle_004.from_pydata([(1.982e-07, 0.5354, -0.2907), (0.2195, 0.5354, -0.2055), (0.3104, 0.5354, -3.463e-08), (0.2195, 0.5354, 0.2055), (1.703e-07, 0.5354, 0.2907), (-0.2195, 0.5354, 0.2055), (-0.3104, 0.5354, -5.08e-08), (-0.2195, 0.5354, -0.2055), (1.99e-07, 0.6201, -0.2891), (0.2183, 0.6201, -0.2044), (0.3087, 0.6201, -3.48e-08), (0.2183, 0.6201, 0.2044), (1.712e-07, 0.6201, 0.2891), (-0.2183, 0.6201, 0.2044), (-0.3087, 0.6201, -5.088e-08), (-0.2183, 0.6201, -0.2044), (1.941e-07, 0.5165, -0.2411), (0.1705, 0.5165, -0.1705), (0.2411, 0.5165, -3.386e-08), (0.1705, 0.5165, 0.1705), (1.724e-07, 0.5165, 0.2411), (-0.1705, 0.5165, 0.1705), (-0.2411, 0.5165, -4.727e-08), (-0.1705, 0.5165, -0.1705), (-0.2195, 0.5517, -0.2055), (1.982e-07, 0.5517, -0.2907), (-0.2195, 0.5517, 0.2055), (-0.3104, 0.5517, -5.08e-08), (0.2195, 0.5517, 0.2055), (1.703e-07, 0.5517, 0.2907), (0.2195, 0.5517, -0.2055), (0.3104, 0.5517, -3.463e-08), (1.919e-07, 0.4863, -0.1989), (0.1406, 0.4863, -0.1406), (0.1989, 0.4863, -3.214e-08), (0.1406, 0.4863, 0.1406), (1.741e-07, 0.4863, 0.1989), (-0.1406, 0.4863, 0.1406), (-0.1989, 0.4863, -4.32e-08), (-0.1406, 0.4863, -0.1406), (1.909e-07, -0.03391, -0.1806), (0.1277, -0.03391, -0.1277), (0.1806, -0.03391, -3.18e-08), (0.1277, -0.03391, 0.1277), (1.747e-07, -0.03391, 0.1806), (-0.1277, -0.03391, 0.1277), (-0.1806, -0.03391, -4.185e-08), (-0.1277, -0.03391, -0.1277), (1.855e-07, -0.1405, -0.1003), (0.0709, -0.1405, -0.0709), (0.1003, -0.1405, -3.019e-08), (0.0709, -0.1405, 0.0709), (1.765e-07, -0.1405, 0.1003), (-0.0709, -0.1405, 0.0709), (-0.1003, -0.1405, -3.577e-08), (-0.0709, -0.1405, -0.0709), (-0.1277, 0.02085, -0.1277), (-0.1806, 0.02085, -4.185e-08), (-0.1277, 0.02085, 0.1277), (1.747e-07, 0.02085, 0.1806), (0.1277, 0.02085, 0.1277), (0.1806, 0.02085, -3.18e-08), (0.1277, 0.02085, -0.1277), (1.909e-07, 0.02085, -0.1806), (1.855e-07, -0.4745, -0.1003), (0.0709, -0.4745, -0.0709), (0.1003, -0.4745, -3.019e-08), (0.0709, -0.4745, 0.0709), (1.765e-07, -0.4745, 0.1003), (-0.0709, -0.4745, 0.0709), (-0.1003, -0.4745, -3.577e-08), (-0.0709, -0.4745, -0.0709), (1.845e-07, -0.4745, -0.08804), (0.06225, -0.4745, -0.06225), (0.08804, -0.4745, -3.025e-08), (0.06225, -0.4745, 0.06225), (1.766e-07, -0.4745, 0.08804), (-0.06225, -0.4745, 0.06225), (-0.08804, -0.4745, -3.515e-08), (-0.06225, -0.4745, -0.06225), (1.783e-07, -0.4745, -2.841e-08), (0.1003, -0.4527, -3.019e-08), (0.0709, -0.4527, 0.0709), (1.765e-07, -0.4527, 0.1003), (-0.0709, -0.4527, 0.0709), (-0.1003, -0.4527, -3.577e-08), (-0.0709, -0.4527, -0.0709), (1.855e-07, -0.4527, -0.1003), (0.0709, -0.4527, -0.0709), (1.855e-07, -0.1694, -0.1003), (-0.1003, -0.1694, -3.577e-08), (1.765e-07, -0.1694, 0.1003), (0.1003, -0.1694, -3.019e-08), (0.0709, -0.1694, -0.0709), (0.0709, -0.1694, 0.0709), (-0.0709, -0.1694, 0.0709), (-0.0709, -0.1694, -0.0709), (-0.1347, 0.426, -0.1347), (-0.1347, 0.426, 0.1347), (0.1347, 0.426, 0.1347), (0.1347, 0.426, -0.1347), (-0.1905, 0.426, -4.258e-08), (1.742e-07, 0.426, 0.1905), (0.1905, 0.426, -3.199e-08), (1.914e-07, 0.426, -0.1905), (1.942e-07, 0.6168, -0.2394), (0.1693, 0.6168, -0.1693), (0.2394, 0.6168, -3.342e-08), (0.1693, 0.6168, 0.1693), (1.727e-07, 0.6168, 0.2394), (-0.1693, 0.6168, 0.1693), (-0.2394, 0.6168, -4.674e-08), (-0.1693, 0.6168, -0.1693), (1.918e-07, 0.6168, -0.1848), (0.1307, 0.6168, -0.1307), (0.1848, 0.6168, -3.19e-08), (0.1307, 0.6168, 0.1307), (1.752e-07, 0.6168, 0.1848), (-0.1307, 0.6168, 0.1307), (-0.1848, 0.6168, -4.219e-08), (-0.1307, 0.6168, -0.1307), (1.875e-07, 0.5281, -0.1368), (0.0967, 0.5281, -0.0967), (0.1368, 0.5281, -2.965e-08), (0.0967, 0.5281, 0.0967), (1.752e-07, 0.5281, 0.1368), (-0.0967, 0.5281, 0.0967), (-0.1367, 0.5281, -3.725e-08), (-0.0967, 0.5281, -0.0967), (1.812e-07, 0.4938, -2.077e-08)], [], [(24, 15, 8, 25), (26, 13, 14, 27), (28, 11, 12, 29), (30, 9, 10, 31), (27, 14, 15, 24), (29, 12, 13, 26), (31, 10, 11, 28), (25, 8, 9, 30), (0, 16, 23, 7), (6, 22, 21, 5), (4, 20, 19, 3), (2, 18, 17, 1), (7, 23, 22, 6), (5, 21, 20, 4), (3, 19, 18, 2), (1, 17, 16, 0), (0, 25, 30, 1), (2, 31, 28, 3), (4, 29, 26, 5), (6, 27, 24, 7), (1, 30, 31, 2), (3, 28, 29, 4), (5, 26, 27, 6), (7, 24, 25, 0), (16, 32, 39, 23), (22, 38, 37, 21), (20, 36, 35, 19), (18, 34, 33, 17), (23, 39, 38, 22), (21, 37, 36, 20), (19, 35, 34, 18), (17, 33, 32, 16), (56, 47, 46, 57), (58, 45, 44, 59), (60, 43, 42, 61), (62, 41, 40, 63), (63, 40, 47, 56), (57, 46, 45, 58), (59, 44, 43, 60), (61, 42, 41, 62), (44, 52, 51, 43), (42, 50, 49, 41), (47, 55, 54, 46), (45, 53, 52, 44), (43, 51, 50, 42), (41, 49, 48, 40), (40, 48, 55, 47), (46, 54, 53, 45), (103, 61, 62, 100), (102, 59, 60, 99), (101, 57, 58, 98), (104, 63, 56, 97), (100, 62, 63, 104), (99, 60, 61, 103), (98, 58, 59, 102), (97, 56, 57, 101), (87, 64, 71, 86), (85, 70, 69, 84), (83, 68, 67, 82), (81, 66, 65, 88), (86, 71, 70, 85), (84, 69, 68, 83), (82, 67, 66, 81), (88, 65, 64, 87), (71, 79, 78, 70), (69, 77, 76, 68), (67, 75, 74, 66), (65, 73, 72, 64), (64, 72, 79, 71), (70, 78, 77, 69), (68, 76, 75, 67), (66, 74, 73, 65), (78, 80, 77), (76, 80, 75), (74, 80, 73), (79, 80, 78), (77, 80, 76), (75, 80, 74), (73, 80, 72), (72, 80, 79), (93, 88, 87, 89), (94, 82, 81, 92), (95, 84, 83, 91), (96, 86, 85, 90), (92, 81, 88, 93), (91, 83, 82, 94), (90, 85, 84, 95), (89, 87, 86, 96), (48, 89, 96, 55), (54, 90, 95, 53), (52, 91, 94, 51), (50, 92, 93, 49), (55, 96, 90, 54), (53, 95, 91, 52), (51, 94, 92, 50), (49, 93, 89, 48), (39, 97, 101, 38), (37, 98, 102, 36), (35, 99, 103, 34), (33, 100, 104, 32), (32, 104, 97, 39), (38, 101, 98, 37), (36, 102, 99, 35), (34, 103, 100, 33), (14, 13, 110, 111), (12, 11, 108, 109), (10, 9, 106, 107), (15, 14, 111, 112), (13, 12, 109, 110), (11, 10, 107, 108), (9, 8, 105, 106), (8, 15, 112, 105), (109, 108, 116, 117), (107, 106, 114, 115), (112, 111, 119, 120), (110, 109, 117, 118), (108, 107, 115, 116), (106, 105, 113, 114), (105, 112, 120, 113), (111, 110, 118, 119), (113, 120, 128, 121), (119, 118, 126, 127), (117, 116, 124, 125), (115, 114, 122, 123), (120, 119, 127, 128), (118, 117, 125, 126), (116, 115, 123, 124), (114, 113, 121, 122), (126, 125, 129), (124, 123, 129), (122, 121, 129), (121, 128, 129), (127, 126, 129), (125, 124, 129), (123, 122, 129), (128, 127, 129)])
me_needle_004.polygons.foreach_set('use_smooth', [True] * 136)
_k = {(0, 1): 0.49804, (1, 2): 0.49804, (2, 3): 0.49804, (3, 4): 0.49804, (4, 5): 0.49804, (5, 6): 0.49804, (6, 7): 0.49804, (0, 7): 0.49804, (8, 9): 0.49804, (9, 10): 0.49804, (10, 11): 0.49804, (11, 12): 0.49804, (12, 13): 0.49804, (13, 14): 0.49804, (14, 15): 0.49804, (8, 15): 0.49804, (113, 114): 1.0, (114, 115): 1.0, (115, 116): 1.0, (116, 117): 1.0, (117, 118): 1.0, (118, 119): 1.0, (119, 120): 1.0, (113, 120): 1.0}
me_needle_004.attributes.new('crease_edge', 'FLOAT', 'EDGE').data.foreach_set('value', [_k.get((min(e.vertices), max(e.vertices)), 0.0) for e in me_needle_004.edges])
_uv = me_needle_004.uv_layers.new(name='UVMap')
_uv.uv.foreach_set('vector', [0.0, 0.0, 0.0, 0.0, 0.0, 0.0, 0.0, 0.0, 0.0, 0.0, 0.0, 0.0, 0.0, 0.0, 0.0, 0.0, 0.0, 0.0, 0.0, 0.0, 0.0, 0.0, 0.0, 0.0, 0.0, 0.0, 0.0, 0.0, 0.0, 0.0, 0.0, 0.0, 0.0, 0.0, 0.0, 0.0, 0.0, 0.0, 0.0, 0.0, 0.0, 0.0, 0.0, 0.0, 0.0, 0.0, 0.0, 0.0, 0.0, 0.0, 0.0, 0.0, 0.0, 0.0, 0.0, 0.0, 0.0, 0.0, 0.0, 0.0, 0.0, 0.0, 0.0, 0.0, 0.0, 0.0, 0.0, 0.0, 0.0, 0.0, 0.0, 0.0, 0.0, 0.0, 0.0, 0.0, 0.0, 0.0, 0.0, 0.0, 0.0, 0.0, 0.0, 0.0, 0.0, 0.0, 0.0, 0.0, 0.0, 0.0, 0.0, 0.0, 0.0, 0.0, 0.0, 0.0, 0.0, 0.0, 0.0, 0.0, 0.0, 0.0, 0.0, 0.0, 0.0, 0.0, 0.0, 0.0, 0.0, 0.0, 0.0, 0.0, 0.0, 0.0, 0.0, 0.0, 0.0, 0.0, 0.0, 0.0, 0.0, 0.0, 0.0, 0.0, 0.0, 0.0, 0.0, 0.0, 0.0, 0.0, 0.0, 0.0, 0.0, 0.0, 0.0, 0.0, 0.0, 0.0, 0.0, 0.0, 0.0, 0.0, 0.0, 0.0, 0.0, 0.0, 0.0, 0.0, 0.0, 0.0, 0.0, 0.0, 0.0, 0.0, 0.0, 0.0, 0.0, 0.0, 0.0, 0.0, 0.0, 0.0, 0.0, 0.0, 0.0, 0.0, 0.0, 0.0, 0.0, 0.0, 0.0, 0.0, 0.0, 0.0, 0.0, 0.0, 0.0, 0.0, 0.0, 0.0, 0.0, 0.0, 0.0, 0.0, 0.0, 0.0, 0.0, 0.0, 0.0, 0.0, 0.0, 0.0, 0.0, 0.0, 0.0, 0.0, 0.0, 0.0, 0.0, 0.0, 0.0, 0.0, 0.0, 0.0, 0.0, 0.0, 0.0, 0.0, 0.0, 0.0, 0.0, 0.0, 0.0, 0.0, 0.0, 0.0, 0.0, 0.0, 0.0, 0.0, 0.0, 0.0, 0.0, 0.0, 0.0, 0.0, 0.0, 0.0, 0.0, 0.0, 0.0, 0.0, 0.0, 0.0, 0.0, 0.0, 0.0, 0.0, 0.0, 0.0, 0.0, 0.0, 0.0, 0.0, 0.0, 0.0, 0.0, 0.0, 0.0, 0.0, 0.0, 0.0, 0.0, 0.0, 0.0, 0.0, 0.0, 0.0, 0.0, 0.0, 0.0, 0.0, 0.0, 0.0, 0.0, 0.0, 0.0, 0.0, 0.0, 0.0, 0.0, 0.0, 0.0, 0.0, 0.0, 0.0, 0.0, 0.0, 0.0, 0.0, 0.0, 0.0, 0.0, 0.0, 0.0, 0.0, 0.0, 0.0, 0.0, 0.0, 0.0, 0.0, 0.0, 0.0, 0.0, 0.0, 0.0, 0.0, 0.0, 0.0, 0.0, 0.0, 0.0, 0.0, 0.0, 0.0, 0.0, 0.0, 0.0, 0.0, 0.0, 0.0, 0.0, 0.0, 0.0, 0.0, 0.0, 0.0, 0.0, 0.0, 0.0, 0.0, 0.0, 0.0, 0.0, 0.0, 0.0, 0.0, 0.0, 0.0, 0.0, 0.0, 0.0, 0.0, 0.0, 0.0, 0.0, 0.0, 0.0, 0.0, 0.0, 0.0, 0.0, 0.0, 0.0, 0.0, 0.0, 0.0, 0.0, 0.0, 0.0, 0.0, 0.0, 0.0, 0.0, 0.0, 0.0, 0.0, 0.0, 0.0, 0.0, 0.0, 0.0, 0.0, 0.0, 0.0, 0.0, 0.0, 0.0, 0.0, 0.0, 0.0, 0.0, 0.0, 0.0, 0.0, 0.0, 0.0, 0.0, 0.0, 0.0, 0.0, 0.0, 0.0, 0.0, 0.0, 0.0, 0.0, 0.0, 0.0, 0.0, 0.0, 0.0, 0.0, 0.0, 0.0, 0.0, 0.0, 0.0, 0.0, 0.0, 0.0, 0.0, 0.0, 0.0, 0.0, 0.0, 0.0, 0.0, 0.0, 0.0, 0.0, 0.0, 0.0, 0.0, 0.0, 0.0, 0.0, 0.0, 0.0, 0.0, 0.0, 0.0, 0.0, 0.0, 0.0, 0.0, 0.0, 0.0, 0.0, 0.0, 0.0, 0.0, 0.0, 0.0, 0.0, 0.0, 0.0, 0.0, 0.0, 0.0, 0.0, 0.0, 0.0, 0.0, 0.0, 0.0, 0.0, 0.0, 0.0, 0.0, 0.0, 0.0, 0.0, 0.0, 0.0, 0.0, 0.0, 0.0, 0.0, 0.0, 0.0, 0.0, 0.0, 0.0, 0.0, 0.0, 0.0, 0.0, 0.0, 0.0, 0.0, 0.0, 0.0, 0.0, 0.0, 0.0, 0.0, 0.0, 0.0, 0.0, 0.0, 0.0, 0.0, 0.0, 0.0, 0.0, 0.0, 0.0, 0.0, 0.0, 0.0, 0.0, 0.0, 0.0, 0.0, 0.0, 0.0, 0.0, 0.0, 0.0, 0.0, 0.0, 0.0, 0.0, 0.0, 0.0, 0.0, 0.0, 0.0, 0.0, 0.0, 0.0, 0.0, 0.0, 0.0, 0.0, 0.0, 0.0, 0.0, 0.0, 0.0, 0.0, 0.0, 0.0, 0.0, 0.0, 0.0, 0.0, 0.0, 0.0, 0.0, 0.0, 0.0, 0.0, 0.0, 0.0, 0.0, 0.0, 0.0, 0.0, 0.0, 0.0, 0.0, 0.0, 0.0, 0.0, 0.0, 0.0, 0.0, 0.0, 0.0, 0.0, 0.0, 0.0, 0.0, 0.0, 0.0, 0.0, 0.0, 0.0, 0.0, 0.0, 0.0, 0.0, 0.0, 0.0, 0.0, 0.0, 0.0, 0.0, 0.0, 0.0, 0.0, 0.0, 0.0, 0.0, 0.0, 0.0, 0.0, 0.0, 0.0, 0.0, 0.0, 0.0, 0.0, 0.0, 0.0, 0.0, 0.0, 0.0, 0.0, 0.0, 0.0, 0.0, 0.0, 0.0, 0.0, 0.0, 0.0, 0.0, 0.0, 0.0, 0.0, 0.0, 0.0, 0.0, 0.0, 0.0, 0.0, 0.0, 0.0, 0.0, 0.0, 0.0, 0.0, 0.0, 0.0, 0.0, 0.0, 0.0, 0.0, 0.0, 0.0, 0.0, 0.0, 0.0, 0.0, 0.0, 0.0, 0.0, 0.0, 0.0, 0.0, 0.0, 0.0, 0.0, 0.0, 0.0, 0.0, 0.0, 0.0, 0.0, 0.0, 0.0, 0.0, 0.0, 0.0, 0.0, 0.0, 0.0, 0.0, 0.0, 0.0, 0.0, 0.0, 0.0, 0.0, 0.0, 0.0, 0.0, 0.0, 0.0, 0.0, 0.0, 0.0, 0.0, 0.0, 0.0, 0.0, 0.0, 0.0, 0.0, 0.0, 0.0, 0.0, 0.0, 0.0, 0.0, 0.0, 0.0, 0.0, 0.0, 0.0, 0.0, 0.0, 0.0, 0.0, 0.0, 0.0, 0.0, 0.0, 0.0, 0.0, 0.0, 0.0, 0.0, 0.0, 0.0, 0.0, 0.0, 0.0, 0.0, 0.0, 0.0, 0.0, 0.0, 0.0, 0.0, 0.0, 0.0, 0.0, 0.0, 0.0, 0.0, 0.0, 0.0, 0.0, 0.0, 0.0, 0.0, 0.0, 0.0, 0.0, 0.0, 0.0, 0.0, 0.0, 0.0, 0.0, 0.0, 0.0, 0.0, 0.0, 0.0, 0.0, 0.0, 0.0, 0.0, 0.0, 0.0, 0.0, 0.0, 0.0, 0.0, 0.0, 0.0, 0.0, 0.0, 0.0, 0.0, 0.0, 0.0, 0.0, 0.0, 0.0, 0.0, 0.0, 0.0, 0.0, 0.0, 0.0, 0.0, 0.0, 0.0, 0.0, 0.0, 0.0, 0.0, 0.0, 0.0, 0.0, 0.0, 0.0, 0.0, 0.0, 0.0, 0.0, 0.0, 0.0, 0.0, 0.0, 0.0, 0.0, 0.0, 0.0, 0.0, 0.0, 0.0, 0.0, 0.0, 0.0, 0.0, 0.0, 0.0, 0.0, 0.0, 0.0, 0.0, 0.0, 0.0, 0.0, 0.0, 0.0, 0.0, 0.0, 0.0, 0.0, 0.0, 0.0, 0.0, 0.0, 0.0, 0.0, 0.0, 0.0, 0.0, 0.0, 0.0, 0.0, 0.0, 0.0, 0.0, 0.0, 0.0, 0.0, 0.0, 0.0, 0.0, 0.0, 0.0, 0.0, 0.0, 0.0, 0.0, 0.0, 0.0, 0.0, 0.0, 0.0, 0.0, 0.0, 0.0, 0.0, 0.0, 0.0, 0.0, 0.0, 0.0, 0.0, 0.0, 0.0, 0.0, 0.0, 0.0, 0.0, 0.0, 0.0, 0.0, 0.0, 0.0, 0.0, 0.0, 0.0, 0.0, 0.0, 0.0, 0.0, 0.0, 0.0, 0.0, 0.0, 0.0, 0.0, 0.0, 0.0, 0.0, 0.0, 0.0, 0.0, 0.0, 0.0, 0.0, 0.0, 0.0, 0.0, 0.0, 0.0, 0.0, 0.0, 0.0, 0.0, 0.0, 0.0, 0.0, 0.0, 0.0, 0.0, 0.0, 0.0, 0.0, 0.0, 0.0, 0.0, 0.0, 0.0, 0.0, 0.0, 0.0, 0.0, 0.0, 0.0, 0.0, 0.0, 0.0, 0.0, 0.0, 0.0, 0.0, 0.0, 0.0, 0.0, 0.0, 0.0, 0.0, 0.0, 0.0, 0.0, 0.0, 0.0, 0.0, 0.0, 0.0, 0.0, 0.0, 0.0, 0.0, 0.0, 0.0, 0.0, 0.0, 0.0, 0.0, 0.0, 0.0, 0.0, 0.0, 0.0, 0.0, 0.0, 0.0, 0.0, 0.0, 0.0, 0.0, 0.0, 0.0, 0.0, 0.0, 0.0, 0.0, 0.0, 0.0, 0.0, 0.0, 0.0, 0.0, 0.0, 0.0, 0.0, 0.0, 0.0, 0.0, 0.0, 0.0, 0.0, 0.0, 0.0, 0.0, 0.0, 0.0, 0.0, 0.0, 0.0, 0.0, 0.0, 0.0, 0.0, 0.0, 0.0, 0.0, 0.0, 0.0, 0.0, 0.0, 0.0, 0.0, 0.0, 0.0, 0.0, 0.0, 0.0, 0.0, 0.0, 0.0, 0.0, 0.0, 0.0, 0.0, 0.0, 0.0, 0.0, 0.0, 0.0, 0.0, 0.0, 0.0, 0.0, 0.0, 0.0, 0.0, 0.0, 0.0, 0.0, 0.0, 0.0, 0.0, 0.0, 0.0, 0.0, 0.0, 0.0, 0.0, 0.0, 0.0, 0.0, 0.0, 0.0, 0.0, 0.0, 0.0, 0.0, 0.0, 0.0, 0.0, 0.0, 0.0, 0.0, 0.0, 0.0, 0.0, 0.0, 0.0, 0.0, 0.0, 0.0])
me_needle_004.use_remesh_preserve_volume = False
me_needle_004.use_remesh_preserve_attributes = False
me_needle_004.use_mirror_vertex_groups = False
me_needle_004.update()
me_plane_001 = bpy.data.meshes.new('Plane.001')
me_plane_001.from_pydata([(-0.03553, -0.4313, 0.06346), (0.03553, -0.4313, 0.06346), (-0.03447, 0.009993, 0.06346), (0.03447, 0.009993, 0.06346), (-0.03553, -0.3732, 0.1548), (0.03553, -0.3732, 0.1548), (-0.03103, 0.01, 0.1493), (0.03103, 0.01, 0.1493), (0.0, -0.4313, 0.06346), (0.0, -0.3732, 0.1548), (0.0, 0.00997, 0.1518)], [], [(9, 5, 7, 10), (1, 3, 7, 5), (2, 0, 4, 6), (8, 1, 5, 9), (0, 8, 9, 4), (4, 9, 10, 6)])
me_plane_001.polygons.foreach_set('use_smooth', [True] * 6)
me_plane_001.use_remesh_preserve_volume = False
me_plane_001.use_remesh_preserve_attributes = False
me_plane_001.use_mirror_vertex_groups = False
me_plane_001.update()

# ---- objects
ob_needle_000 = bpy.data.objects.new('needle.000', me_needle_006)
ob_hemi_001 = bpy.data.objects.new('Hemi.001', light_hemi_001)
ob_hemi = bpy.data.objects.new('Hemi', light_hemi)
ob_needle_001 = bpy.data.objects.new('needle.001', me_needle_001)
ob_needlev2 = bpy.data.objects.new('needleV2', me_needlev2)
ob_needle_002 = bpy.data.objects.new('needle.002', me_needle_002)
ob_needle_004 = bpy.data.objects.new('needle.004', me_needle_005)
ob_needle_003 = bpy.data.objects.new('needle.003', me_needle_004)
ob_empty = bpy.data.objects.new('Empty', None)
ob_plane_001 = bpy.data.objects.new('Plane.001', me_plane_001)

# ---- transforms, parenting, visibility, modifiers, constraints
ob_needle_000.location = (0.836, 0.0, 0.0)
ob_needle_000.show_all_edges = True
ob_needle_000.lineart.crease_threshold = 0.0
_m = ob_needle_000.modifiers.new('EdgeSplit', 'EDGE_SPLIT')
_m.split_angle = 1.972
ob_hemi_001.location = (0.0, 0.0, 0.0)
ob_hemi_001.rotation_euler = (-0.02297, 3.642, -0.4023)
ob_hemi_001.hide_viewport = True
ob_hemi_001.lineart.crease_threshold = 0.0
ob_hemi.location = (0.0, 0.0, 0.0)
ob_hemi.rotation_euler = (-0.1469, 0.2776, -0.1294)
ob_hemi.hide_viewport = True
ob_hemi.lineart.crease_threshold = 0.0
ob_needle_001.location = (0.0, 0.0, 0.0)
ob_needle_001.show_all_edges = True
ob_needle_001.lineart.crease_threshold = 0.0
_m = ob_needle_001.modifiers.new('EdgeSplit', 'EDGE_SPLIT')
_m.split_angle = 1.972
ob_needlev2.location = (0.0, 0.0, 0.0)
ob_needlev2.show_all_edges = True
ob_needlev2.lineart.crease_threshold = 0.0
_m = ob_needlev2.modifiers.new('EdgeSplit', 'EDGE_SPLIT')
_m.split_angle = 1.972
ob_needle_002.location = (0.0, 0.0, 0.0)
ob_needle_002.show_all_edges = True
ob_needle_002.lineart.crease_threshold = 0.0
ob_needle_004.location = (0.0, 0.0, 0.0)
ob_needle_004.show_all_edges = True
ob_needle_004.lineart.crease_threshold = 0.0
_m = ob_needle_004.modifiers.new('Subsurf', 'SUBSURF')
_m.uv_smooth = 'PRESERVE_CORNERS'
_m.quality = 2
_m.show_only_control_edges = False
_m = ob_needle_004.modifiers.new('EdgeSplit', 'EDGE_SPLIT')
_m.split_angle = 0.6999
ob_needle_003.location = (0.0, 0.0, 0.0)
ob_needle_003.show_all_edges = True
ob_needle_003.lineart.crease_threshold = 0.0
_m = ob_needle_003.modifiers.new('Subsurf', 'SUBSURF')
_m.uv_smooth = 'PRESERVE_CORNERS'
_m.quality = 2
_m.levels = 2
_m.show_only_control_edges = False
_m = ob_needle_003.modifiers.new('EdgeSplit', 'EDGE_SPLIT')
_m.split_angle = 0.6999
ob_empty.location = (0.0, 0.0, 0.0)
ob_empty.rotation_euler = (-0.0, 2.094, -0.0)
ob_empty.empty_image_offset = (0.0, 0.0)
ob_empty.lineart.crease_threshold = 0.0
ob_plane_001.location = (0.0, 0.0, 0.0)
ob_plane_001.lineart.crease_threshold = 0.0
_m = ob_plane_001.modifiers.new('Bevel', 'BEVEL')
_m.width = 0.007
_m.width_pct = 0.007
_m.segments = 2
_m.limit_method = 'NONE'
_m.spread = 0.0
_m = ob_plane_001.modifiers.new('Subsurf', 'SUBSURF')
_m.uv_smooth = 'PRESERVE_CORNERS'
_m.quality = 2
_m.levels = 2
_m.show_only_control_edges = False
_m = ob_plane_001.modifiers.new('Array', 'ARRAY')
_m.count = 3
_m.constant_offset_displace = (0.0, 0.0, 0.0)
_m.use_relative_offset = False
_m.relative_offset_displace = (0.0, 0.0, 0.0)
_m.use_object_offset = True
_m.offset_object = ob_empty

# ---- collection membership
col_collection_1.objects.link(ob_needle_000)
col_collection_1.objects.link(ob_hemi_001)
col_collection_1.objects.link(ob_hemi)
col_collection_1.objects.link(ob_needle_001)
col_collection_2.objects.link(ob_needlev2)
col_collection_2.objects.link(ob_hemi_001)
col_collection_2.objects.link(ob_hemi)
col_collection_5.objects.link(ob_needle_002)
col_collection_11.objects.link(ob_needle_004)
col_collection_11.objects.link(ob_needle_003)
col_collection_11.objects.link(ob_empty)
col_collection_11.objects.link(ob_plane_001)

# ---- scene / render settings (as saved in the file)
scene.frame_start = 1; scene.frame_end = 250; scene.frame_set(1)
scene.render.engine = 'BLENDER_EEVEE_NEXT'
scene.render.resolution_percentage = 50
scene.render.dither_intensity = 0.0
scene.render.use_bake_selected_to_active = True
scene.cycles.use_denoising = False
scene.cycles.samples = 128
scene.cycles.sampling_pattern = 'TABULATED_SOBOL'
scene.cycles.light_sampling_threshold = 0.0
scene.cycles.use_adaptive_sampling = False
scene.cycles.use_light_tree = False
scene.cycles.blur_glossy = 0.0
scene.cycles.sample_clamp_indirect = 0.0
scene.view_settings.view_transform = 'Standard'
scene.unit_settings.scale_length = 0.025
bpy.context.view_layer.update()

# ---- added for rendering (the .blend has no active camera): camera
cam_auto = bpy.data.cameras.new('AutoCamera')
cam_auto.lens = 50.0
cam_auto.sensor_width = 36.0
cam_auto.clip_end = 1000.0
ob_auto_camera = bpy.data.objects.new('AutoCamera', cam_auto)
scene.collection.objects.link(ob_auto_camera)
ob_auto_camera.location = (2.5639, -3.77528, 2.05112)
ob_auto_camera.rotation_euler = (1.09748, -7.21219e-08, 0.694738)
scene.camera = ob_auto_camera
bpy.context.view_layer.update()

